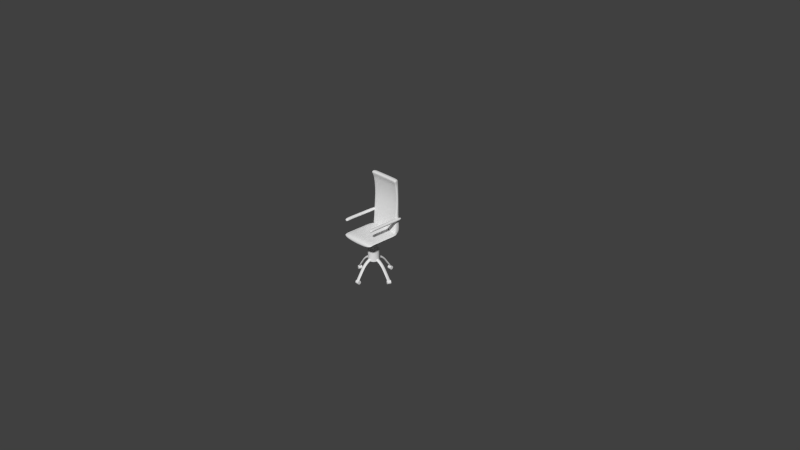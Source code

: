 # Source: cadiraTipus1.blend  (saved by Blender 2.68.0; exported with 4.5.12 LTS)
import bpy
from mathutils import Matrix  # noqa: F401  (used for matrix-valued properties, if any)

bpy.ops.wm.read_factory_settings(use_empty=True)
scene = bpy.context.scene
scene.name = 'Scene'

# ---- collections
col_collection_1 = bpy.data.collections.new('Collection 1'); scene.collection.children.link(col_collection_1)

# ---- materials (node trees are filled in below, after node groups)
mat_metalmaterial = bpy.data.materials.new('MetalMaterial')
mat_metalmaterial.alpha_threshold = 0.0
mat_metalmaterial.use_transparent_shadow = False
mat_metalmaterial.roughness = 0.5
mat_metalmaterial.specular_intensity = 0.0
mat_metalmaterial.line_color = (0.0, 0.0, 0.0, 1.0)
mat_plastic_004 = bpy.data.materials.new('plastic.004')
mat_plastic_004.alpha_threshold = 0.0
mat_plastic_004.use_transparent_shadow = False
mat_plastic_004.roughness = 0.5
mat_plastic_004.specular_intensity = 0.0
mat_plastic_004.line_color = (0.0, 0.0, 0.0, 1.0)
mat_material = bpy.data.materials.new('Material')
mat_material.alpha_threshold = 0.0
mat_material.use_transparent_shadow = False
mat_material.roughness = 0.5
mat_material.specular_intensity = 0.0
mat_material.line_color = (0.0, 0.0, 0.0, 1.0)
mat_leather = bpy.data.materials.new('Leather')
mat_leather.alpha_threshold = 0.0
mat_leather.use_transparent_shadow = False
mat_leather.roughness = 0.5
mat_leather.specular_intensity = 0.0
mat_leather.line_color = (0.0, 0.0, 0.0, 1.0)

# ---- material node trees

# ---- world
world_world = bpy.data.worlds.new('World'); scene.world = world_world
world_world.color = (0.05088, 0.05088, 0.05088)
world_world.use_sun_shadow = False
world_world.sun_shadow_jitter_overblur = 0.0
world_world.cycles.sampling_method = 'MANUAL'
world_world.cycles.sample_map_resolution = 256

# ---- cameras
cam_camera = bpy.data.cameras.new('Camera')
cam_camera.clip_end = 100.0
cam_camera.lens = 35.0
cam_camera.sensor_width = 32.0
cam_camera.sensor_height = 18.0
cam_camera.ortho_scale = 7.314
cam_camera.dof.focus_distance = 0.0
cam_camera.dof.aperture_fstop = 128.0

# ---- meshes
me_cube_000 = bpy.data.meshes.new('Cube.000')
me_cube_000.from_pydata([(1.0, 1.0, -1.0), (1.0, -1.0, -1.0), (1.0, 1.0, 1.0), (1.0, -1.0, 1.0), (0.6367, 1.0, 0.1137), (0.6367, 1.0, -1.886), (0.6367, -1.0, 0.1137), (0.6367, -1.0, -1.886), (0.4691, 1.0, -2.724), (0.4691, -1.0, -0.7244), (0.4691, 1.0, -0.7244), (0.4691, -1.0, -2.724), (0.2995, 1.0, -3.986), (0.2995, -1.0, -1.986), (0.2995, 1.0, -1.986), (0.2995, -1.0, -3.986), (0.1197, 1.0, -5.821), (0.1197, -1.0, -3.821), (0.1197, 1.0, -3.821), (0.1197, -1.0, -5.821), (-0.02857, 1.0, -8.128), (-0.02857, -1.0, -6.128), (-0.02857, 1.0, -6.128), (-0.02857, -1.0, -8.128), (-0.1655, 1.0, -9.979), (-0.1655, -1.0, -7.979), (-0.1655, 1.0, -7.979), (-0.1655, -1.0, -9.979), (-0.3072, 1.0, -11.86), (-0.4214, -1.0, -12.28), (-0.4214, 1.0, -12.28), (-0.3072, -1.0, -11.86)], [], [(4, 2, 0, 5), (2, 3, 1, 0), (7, 5, 0, 1), (10, 4, 5, 8), (3, 6, 7, 1), (11, 8, 5, 7), (3, 2, 4, 6), (6, 9, 11, 7), (6, 4, 10, 9), (14, 10, 8, 12), (15, 12, 8, 11), (9, 13, 15, 11), (9, 10, 14, 13), (18, 14, 12, 16), (19, 16, 12, 15), (13, 17, 19, 15), (13, 14, 18, 17), (22, 18, 16, 20), (23, 20, 16, 19), (17, 21, 23, 19), (17, 18, 22, 21), (26, 22, 20, 24), (27, 24, 20, 23), (21, 25, 27, 23), (21, 22, 26, 25), (30, 26, 24, 28), (31, 28, 24, 27), (25, 29, 31, 27), (25, 26, 30, 29)])
_uv = me_cube_000.uv_layers.new(name='UVMap')
_uv.uv.foreach_set('vector', [0.1623, 0.9981, 0.0374, 0.9493, 0.0, 0.8438, 0.1283, 0.8832, 0.0374, 0.9493, 0.1671, 0.8735, 0.139, 0.7713, 0.0, 0.8438, 0.2726, 0.7998, 0.1283, 0.8832, 0.0, 0.8438, 0.139, 0.7713, 0.2233, 1.0, 0.1623, 0.9981, 0.1283, 0.8832, 0.1909, 0.877, 0.1671, 0.8735, 0.2962, 0.911, 0.2726, 0.7998, 0.139, 0.7713, 0.3397, 0.7885, 0.1909, 0.877, 0.1283, 0.8832, 0.2726, 0.7998, 0.1671, 0.8735, 0.0374, 0.9493, 0.1623, 0.9981, 0.2962, 0.911, 0.2962, 0.911, 0.361, 0.9073, 0.3397, 0.7885, 0.2726, 0.7998, 0.2962, 0.911, 0.1623, 0.9981, 0.2233, 1.0, 0.361, 0.9073, 0.2882, 0.9763, 0.2233, 1.0, 0.1909, 0.877, 0.2575, 0.8397, 0.4134, 0.7469, 0.2575, 0.8397, 0.1909, 0.877, 0.3397, 0.7885, 0.361, 0.9073, 0.4318, 0.8779, 0.4134, 0.7469, 0.3397, 0.7885, 0.361, 0.9073, 0.2233, 1.0, 0.2882, 0.9763, 0.4318, 0.8779, 0.3645, 0.9098, 0.2882, 0.9763, 0.2575, 0.8397, 0.3361, 0.7492, 0.5033, 0.6539, 0.3361, 0.7492, 0.2575, 0.8397, 0.4134, 0.7469, 0.4318, 0.8779, 0.5174, 0.8064, 0.5033, 0.6539, 0.4134, 0.7469, 0.4318, 0.8779, 0.2882, 0.9763, 0.3645, 0.9098, 0.5174, 0.8064, 0.4343, 0.7707, 0.3645, 0.9098, 0.3361, 0.7492, 0.4079, 0.5693, 0.592, 0.4802, 0.4079, 0.5693, 0.3361, 0.7492, 0.5033, 0.6539, 0.5174, 0.8064, 0.601, 0.6676, 0.592, 0.4802, 0.5033, 0.6539, 0.5174, 0.8064, 0.3645, 0.9098, 0.4343, 0.7707, 0.601, 0.6676, 0.5238, 0.6297, 0.4343, 0.7707, 0.4079, 0.5693, 0.5031, 0.3785, 0.7015, 0.3014, 0.5031, 0.3785, 0.4079, 0.5693, 0.592, 0.4802, 0.601, 0.6676, 0.7019, 0.5297, 0.7015, 0.3014, 0.592, 0.4802, 0.601, 0.6676, 0.4343, 0.7707, 0.5238, 0.6297, 0.7019, 0.5297, 0.7963, 0.04224, 0.5238, 0.6297, 0.5031, 0.3785, 0.6423, 0.1073, 0.854, 0.05832, 0.6423, 0.1073, 0.5031, 0.3785, 0.7015, 0.3014, 0.7019, 0.5297, 1.0, 0.0, 0.854, 0.05832, 0.7015, 0.3014, 0.7019, 0.5297, 0.5238, 0.6297, 0.7963, 0.04224, 1.0, 0.0])
me_cube_000.materials.append(mat_metalmaterial)
me_cube_000.use_remesh_preserve_volume = False
me_cube_000.use_remesh_preserve_attributes = False
me_cube_000.use_mirror_vertex_groups = False
me_cube_000.update()
me_cylinder_008 = bpy.data.meshes.new('Cylinder.008')
me_cylinder_008.from_pydata([(0.0, 1.0, -1.0), (0.0, 1.0, 1.0), (0.1951, 0.9808, -1.0), (0.1951, 0.9808, 1.0), (0.3827, 0.9239, -1.0), (0.3827, 0.9239, 1.0), (0.5556, 0.8315, -1.0), (0.5556, 0.8315, 1.0), (0.7071, 0.7071, -1.0), (0.7071, 0.7071, 1.0), (0.8315, 0.5556, -1.0), (0.8315, 0.5556, 1.0), (0.9239, 0.3827, -1.0), (0.9239, 0.3827, 1.0), (0.9808, 0.1951, -1.0), (0.9808, 0.1951, 1.0), (1.0, 7.55e-08, -1.0), (1.0, 7.55e-08, 1.0), (0.9808, -0.1951, -1.0), (0.9808, -0.1951, 1.0), (0.9239, -0.3827, -1.0), (0.9239, -0.3827, 1.0), (0.8315, -0.5556, -1.0), (0.8315, -0.5556, 1.0), (0.7071, -0.7071, -1.0), (0.7071, -0.7071, 1.0), (0.5556, -0.8315, -1.0), (0.5556, -0.8315, 1.0), (0.3827, -0.9239, -1.0), (0.3827, -0.9239, 1.0), (0.1951, -0.9808, -1.0), (0.1951, -0.9808, 1.0), (-3.258e-07, -1.0, -1.0), (-3.258e-07, -1.0, 1.0), (-0.1951, -0.9808, -1.0), (-0.1951, -0.9808, 1.0), (-0.3827, -0.9239, -1.0), (-0.3827, -0.9239, 1.0), (-0.5556, -0.8315, -1.0), (-0.5556, -0.8315, 1.0), (-0.7071, -0.7071, -1.0), (-0.7071, -0.7071, 1.0), (-0.8315, -0.5556, -1.0), (-0.8315, -0.5556, 1.0), (-0.9239, -0.3827, -1.0), (-0.9239, -0.3827, 1.0), (-0.9808, -0.1951, -1.0), (-0.9808, -0.1951, 1.0), (-1.0, 9.656e-07, -1.0), (-1.0, 9.656e-07, 1.0), (-0.9808, 0.1951, -1.0), (-0.9808, 0.1951, 1.0), (-0.9239, 0.3827, -1.0), (-0.9239, 0.3827, 1.0), (-0.8315, 0.5556, -1.0), (-0.8315, 0.5556, 1.0), (-0.7071, 0.7071, -1.0), (-0.7071, 0.7071, 1.0), (-0.5556, 0.8315, -1.0), (-0.5556, 0.8315, 1.0), (-0.3827, 0.9239, -1.0), (-0.3827, 0.9239, 1.0), (-0.1951, 0.9808, -1.0), (-0.1951, 0.9808, 1.0)], [], [(0, 1, 3, 2), (2, 3, 5, 4), (4, 5, 7, 6), (6, 7, 9, 8), (8, 9, 11, 10), (10, 11, 13, 12), (12, 13, 15, 14), (14, 15, 17, 16), (16, 17, 19, 18), (18, 19, 21, 20), (20, 21, 23, 22), (22, 23, 25, 24), (24, 25, 27, 26), (26, 27, 29, 28), (28, 29, 31, 30), (30, 31, 33, 32), (32, 33, 35, 34), (34, 35, 37, 36), (36, 37, 39, 38), (38, 39, 41, 40), (40, 41, 43, 42), (42, 43, 45, 44), (44, 45, 47, 46), (46, 47, 49, 48), (48, 49, 51, 50), (50, 51, 53, 52), (52, 53, 55, 54), (54, 55, 57, 56), (56, 57, 59, 58), (58, 59, 61, 60), (3, 1, 63, 61, 59, 57, 55, 53, 51, 49, 47, 45, 43, 41, 39, 37, 35, 33, 31, 29, 27, 25, 23, 21, 19, 17, 15, 13, 11, 9, 7, 5), (62, 63, 1, 0), (60, 61, 63, 62), (0, 2, 4, 6, 8, 10, 12, 14, 16, 18, 20, 22, 24, 26, 28, 30, 32, 34, 36, 38, 40, 42, 44, 46, 48, 50, 52, 54, 56, 58, 60, 62)])
_uv = me_cylinder_008.uv_layers.new(name='UV coord')
_uv.uv.foreach_set('vector', [0.2852, 0.8855, 0.7088, 1.0, 0.6536, 0.9969, 0.228, 0.8824, 0.228, 0.8824, 0.6536, 0.9969, 0.6008, 0.9777, 0.1735, 0.8625, 0.1735, 0.8625, 0.6008, 0.9777, 0.5526, 0.9434, 0.1237, 0.8267, 0.1237, 0.8267, 0.5526, 0.9434, 0.5107, 0.8953, 0.08051, 0.7763, 0.08051, 0.7763, 0.5107, 0.8953, 0.4767, 0.8353, 0.04544, 0.7133, 0.04544, 0.7133, 0.4767, 0.8353, 0.4517, 0.7658, 0.01978, 0.6403, 0.01978, 0.6403, 0.4517, 0.7658, 0.4367, 0.6893, 0.004457, 0.5599, 0.004457, 0.5599, 0.4367, 0.6893, 0.4322, 0.6088, 0.0, 0.4752, 0.0, 0.4752, 0.4322, 0.6088, 0.4384, 0.5271, 0.006558, 0.3892, 0.006558, 0.3892, 0.4384, 0.5271, 0.455, 0.4475, 0.02388, 0.3053, 0.02388, 0.3053, 0.455, 0.4475, 0.4814, 0.3727, 0.05134, 0.2264, 0.05134, 0.2264, 0.4814, 0.3727, 0.5167, 0.3056, 0.08795, 0.1556, 0.08795, 0.1556, 0.5167, 0.3056, 0.5595, 0.2487, 0.1324, 0.09545, 0.1324, 0.09545, 0.5595, 0.2487, 0.6084, 0.2043, 0.183, 0.04833, 0.183, 0.04833, 0.6084, 0.2043, 0.6614, 0.174, 0.2379, 0.01607, 0.2379, 0.01607, 0.6614, 0.174, 0.7166, 0.1591, 0.295, 0.0, 0.295, 0.0, 0.7166, 0.1591, 0.772, 0.1602, 0.3523, 0.0008387, 0.3523, 0.0008387, 0.772, 0.1602, 0.8253, 0.1775, 0.4074, 0.01868, 0.4074, 0.01868, 0.8253, 0.1775, 0.8745, 0.2104, 0.4583, 0.05297, 0.4583, 0.05297, 0.8745, 0.2104, 0.9177, 0.2577, 0.5029, 0.1025, 0.5029, 0.1025, 0.9177, 0.2577, 0.9531, 0.3176, 0.5394, 0.1653, 0.5394, 0.1653, 0.9531, 0.3176, 0.9792, 0.3879, 0.5664, 0.2391, 0.5664, 0.2391, 0.9792, 0.3879, 0.9951, 0.4657, 0.5827, 0.321, 0.5827, 0.321, 0.9951, 0.4657, 1.0, 0.5481, 0.5876, 0.4078, 0.5876, 0.4078, 1.0, 0.5481, 0.9937, 0.6317, 0.581, 0.4959, 0.581, 0.4959, 0.9937, 0.6317, 0.9766, 0.7132, 0.563, 0.5819, 0.563, 0.5819, 0.9766, 0.7132, 0.9491, 0.7894, 0.5344, 0.6624, 0.5344, 0.6624, 0.9491, 0.7894, 0.9126, 0.8573, 0.4965, 0.7341, 0.4965, 0.7341, 0.9126, 0.8573, 0.8684, 0.9142, 0.4506, 0.7943, 0.4506, 0.7943, 0.8684, 0.9142, 0.8184, 0.958, 0.3987, 0.8406, 0.6536, 0.9969, 0.7088, 1.0, 0.7645, 0.9869, 0.8184, 0.958, 0.8684, 0.9142, 0.9126, 0.8573, 0.9491, 0.7894, 0.9766, 0.7132, 0.9937, 0.6317, 1.0, 0.5481, 0.9951, 0.4657, 0.9792, 0.3879, 0.9531, 0.3176, 0.9177, 0.2577, 0.8745, 0.2104, 0.8253, 0.1775, 0.772, 0.1602, 0.7166, 0.1591, 0.6614, 0.174, 0.6084, 0.2043, 0.5595, 0.2487, 0.5167, 0.3056, 0.4814, 0.3727, 0.455, 0.4475, 0.4384, 0.5271, 0.4322, 0.6088, 0.4367, 0.6893, 0.4517, 0.7658, 0.4767, 0.8353, 0.5107, 0.8953, 0.5526, 0.9434, 0.6008, 0.9777, 0.3428, 0.8714, 0.7645, 0.9869, 0.7088, 1.0, 0.2852, 0.8855, 0.3987, 0.8406, 0.8184, 0.958, 0.7645, 0.9869, 0.3428, 0.8714, 0.2852, 0.8855, 0.228, 0.8824, 0.1735, 0.8625, 0.1237, 0.8267, 0.08051, 0.7763, 0.04544, 0.7133, 0.01978, 0.6403, 0.004457, 0.5599, 0.0, 0.4752, 0.006558, 0.3892, 0.02388, 0.3053, 0.05134, 0.2264, 0.08795, 0.1556, 0.1324, 0.09545, 0.183, 0.04833, 0.2379, 0.01607, 0.295, 0.0, 0.3523, 0.0008387, 0.4074, 0.01868, 0.4583, 0.05297, 0.5029, 0.1025, 0.5394, 0.1653, 0.5664, 0.2391, 0.5827, 0.321, 0.5876, 0.4078, 0.581, 0.4959, 0.563, 0.5819, 0.5344, 0.6624, 0.4965, 0.7341, 0.4506, 0.7943, 0.3987, 0.8406, 0.3428, 0.8714])
me_cylinder_008.materials.append(mat_plastic_004)
me_cylinder_008.use_remesh_preserve_volume = False
me_cylinder_008.use_remesh_preserve_attributes = False
me_cylinder_008.use_mirror_vertex_groups = False
me_cylinder_008.update()
me_cylinder_005 = bpy.data.meshes.new('Cylinder.005')
me_cylinder_005.from_pydata([(0.0, 1.0, -1.0), (0.0, 1.0, 1.0), (0.1951, 0.9808, -1.0), (0.1951, 0.9808, 1.0), (0.3827, 0.9239, -1.0), (0.3827, 0.9239, 1.0), (0.5556, 0.8315, -1.0), (0.5556, 0.8315, 1.0), (0.7071, 0.7071, -1.0), (0.7071, 0.7071, 1.0), (0.8315, 0.5556, -1.0), (0.8315, 0.5556, 1.0), (0.9239, 0.3827, -1.0), (0.9239, 0.3827, 1.0), (0.9808, 0.1951, -1.0), (0.9808, 0.1951, 1.0), (1.0, 7.55e-08, -1.0), (1.0, 7.55e-08, 1.0), (0.9808, -0.1951, -1.0), (0.9808, -0.1951, 1.0), (0.9239, -0.3827, -1.0), (0.9239, -0.3827, 1.0), (0.8315, -0.5556, -1.0), (0.8315, -0.5556, 1.0), (0.7071, -0.7071, -1.0), (0.7071, -0.7071, 1.0), (0.5556, -0.8315, -1.0), (0.5556, -0.8315, 1.0), (0.3827, -0.9239, -1.0), (0.3827, -0.9239, 1.0), (0.1951, -0.9808, -1.0), (0.1951, -0.9808, 1.0), (-3.258e-07, -1.0, -1.0), (-3.258e-07, -1.0, 1.0), (-0.1951, -0.9808, -1.0), (-0.1951, -0.9808, 1.0), (-0.3827, -0.9239, -1.0), (-0.3827, -0.9239, 1.0), (-0.5556, -0.8315, -1.0), (-0.5556, -0.8315, 1.0), (-0.7071, -0.7071, -1.0), (-0.7071, -0.7071, 1.0), (-0.8315, -0.5556, -1.0), (-0.8315, -0.5556, 1.0), (-0.9239, -0.3827, -1.0), (-0.9239, -0.3827, 1.0), (-0.9808, -0.1951, -1.0), (-0.9808, -0.1951, 1.0), (-1.0, 9.656e-07, -1.0), (-1.0, 9.656e-07, 1.0), (-0.9808, 0.1951, -1.0), (-0.9808, 0.1951, 1.0), (-0.9239, 0.3827, -1.0), (-0.9239, 0.3827, 1.0), (-0.8315, 0.5556, -1.0), (-0.8315, 0.5556, 1.0), (-0.7071, 0.7071, -1.0), (-0.7071, 0.7071, 1.0), (-0.5556, 0.8315, -1.0), (-0.5556, 0.8315, 1.0), (-0.3827, 0.9239, -1.0), (-0.3827, 0.9239, 1.0), (-0.1951, 0.9808, -1.0), (-0.1951, 0.9808, 1.0)], [], [(0, 1, 3, 2), (2, 3, 5, 4), (4, 5, 7, 6), (6, 7, 9, 8), (8, 9, 11, 10), (10, 11, 13, 12), (12, 13, 15, 14), (14, 15, 17, 16), (16, 17, 19, 18), (18, 19, 21, 20), (20, 21, 23, 22), (22, 23, 25, 24), (24, 25, 27, 26), (26, 27, 29, 28), (28, 29, 31, 30), (30, 31, 33, 32), (32, 33, 35, 34), (34, 35, 37, 36), (36, 37, 39, 38), (38, 39, 41, 40), (40, 41, 43, 42), (42, 43, 45, 44), (44, 45, 47, 46), (46, 47, 49, 48), (48, 49, 51, 50), (50, 51, 53, 52), (52, 53, 55, 54), (54, 55, 57, 56), (56, 57, 59, 58), (58, 59, 61, 60), (3, 1, 63, 61, 59, 57, 55, 53, 51, 49, 47, 45, 43, 41, 39, 37, 35, 33, 31, 29, 27, 25, 23, 21, 19, 17, 15, 13, 11, 9, 7, 5), (62, 63, 1, 0), (60, 61, 63, 62), (0, 2, 4, 6, 8, 10, 12, 14, 16, 18, 20, 22, 24, 26, 28, 30, 32, 34, 36, 38, 40, 42, 44, 46, 48, 50, 52, 54, 56, 58, 60, 62)])
_uv = me_cylinder_005.uv_layers.new(name='UV coord')
_uv.uv.foreach_set('vector', [0.2852, 0.8855, 0.7088, 1.0, 0.6536, 0.9969, 0.228, 0.8824, 0.228, 0.8824, 0.6536, 0.9969, 0.6008, 0.9777, 0.1735, 0.8625, 0.1735, 0.8625, 0.6008, 0.9777, 0.5526, 0.9434, 0.1237, 0.8267, 0.1237, 0.8267, 0.5526, 0.9434, 0.5107, 0.8953, 0.08051, 0.7763, 0.08051, 0.7763, 0.5107, 0.8953, 0.4767, 0.8353, 0.04544, 0.7133, 0.04544, 0.7133, 0.4767, 0.8353, 0.4517, 0.7658, 0.01978, 0.6403, 0.01978, 0.6403, 0.4517, 0.7658, 0.4367, 0.6893, 0.004457, 0.5599, 0.004457, 0.5599, 0.4367, 0.6893, 0.4322, 0.6088, 0.0, 0.4752, 0.0, 0.4752, 0.4322, 0.6088, 0.4384, 0.5271, 0.006558, 0.3892, 0.006558, 0.3892, 0.4384, 0.5271, 0.455, 0.4475, 0.02388, 0.3053, 0.02388, 0.3053, 0.455, 0.4475, 0.4814, 0.3727, 0.05134, 0.2264, 0.05134, 0.2264, 0.4814, 0.3727, 0.5167, 0.3056, 0.08795, 0.1556, 0.08795, 0.1556, 0.5167, 0.3056, 0.5595, 0.2487, 0.1324, 0.09545, 0.1324, 0.09545, 0.5595, 0.2487, 0.6084, 0.2043, 0.183, 0.04833, 0.183, 0.04833, 0.6084, 0.2043, 0.6614, 0.174, 0.2379, 0.01607, 0.2379, 0.01607, 0.6614, 0.174, 0.7166, 0.1591, 0.295, 0.0, 0.295, 0.0, 0.7166, 0.1591, 0.772, 0.1602, 0.3523, 0.0008387, 0.3523, 0.0008387, 0.772, 0.1602, 0.8253, 0.1775, 0.4074, 0.01868, 0.4074, 0.01868, 0.8253, 0.1775, 0.8745, 0.2104, 0.4583, 0.05297, 0.4583, 0.05297, 0.8745, 0.2104, 0.9177, 0.2577, 0.5029, 0.1025, 0.5029, 0.1025, 0.9177, 0.2577, 0.9531, 0.3176, 0.5394, 0.1653, 0.5394, 0.1653, 0.9531, 0.3176, 0.9792, 0.3879, 0.5664, 0.2391, 0.5664, 0.2391, 0.9792, 0.3879, 0.9951, 0.4657, 0.5827, 0.321, 0.5827, 0.321, 0.9951, 0.4657, 1.0, 0.5481, 0.5876, 0.4078, 0.5876, 0.4078, 1.0, 0.5481, 0.9937, 0.6317, 0.581, 0.4959, 0.581, 0.4959, 0.9937, 0.6317, 0.9766, 0.7132, 0.563, 0.5819, 0.563, 0.5819, 0.9766, 0.7132, 0.9491, 0.7894, 0.5344, 0.6624, 0.5344, 0.6624, 0.9491, 0.7894, 0.9126, 0.8573, 0.4965, 0.7341, 0.4965, 0.7341, 0.9126, 0.8573, 0.8684, 0.9142, 0.4506, 0.7943, 0.4506, 0.7943, 0.8684, 0.9142, 0.8184, 0.958, 0.3987, 0.8406, 0.6536, 0.9969, 0.7088, 1.0, 0.7645, 0.9869, 0.8184, 0.958, 0.8684, 0.9142, 0.9126, 0.8573, 0.9491, 0.7894, 0.9766, 0.7132, 0.9937, 0.6317, 1.0, 0.5481, 0.9951, 0.4657, 0.9792, 0.3879, 0.9531, 0.3176, 0.9177, 0.2577, 0.8745, 0.2104, 0.8253, 0.1775, 0.772, 0.1602, 0.7166, 0.1591, 0.6614, 0.174, 0.6084, 0.2043, 0.5595, 0.2487, 0.5167, 0.3056, 0.4814, 0.3727, 0.455, 0.4475, 0.4384, 0.5271, 0.4322, 0.6088, 0.4367, 0.6893, 0.4517, 0.7658, 0.4767, 0.8353, 0.5107, 0.8953, 0.5526, 0.9434, 0.6008, 0.9777, 0.3428, 0.8714, 0.7645, 0.9869, 0.7088, 1.0, 0.2852, 0.8855, 0.3987, 0.8406, 0.8184, 0.958, 0.7645, 0.9869, 0.3428, 0.8714, 0.2852, 0.8855, 0.228, 0.8824, 0.1735, 0.8625, 0.1237, 0.8267, 0.08051, 0.7763, 0.04544, 0.7133, 0.01978, 0.6403, 0.004457, 0.5599, 0.0, 0.4752, 0.006558, 0.3892, 0.02388, 0.3053, 0.05134, 0.2264, 0.08795, 0.1556, 0.1324, 0.09545, 0.183, 0.04833, 0.2379, 0.01607, 0.295, 0.0, 0.3523, 0.0008387, 0.4074, 0.01868, 0.4583, 0.05297, 0.5029, 0.1025, 0.5394, 0.1653, 0.5664, 0.2391, 0.5827, 0.321, 0.5876, 0.4078, 0.581, 0.4959, 0.563, 0.5819, 0.5344, 0.6624, 0.4965, 0.7341, 0.4506, 0.7943, 0.3987, 0.8406, 0.3428, 0.8714])
me_cylinder_005.materials.append(mat_plastic_004)
me_cylinder_005.use_remesh_preserve_volume = False
me_cylinder_005.use_remesh_preserve_attributes = False
me_cylinder_005.use_mirror_vertex_groups = False
me_cylinder_005.update()
me_cylinder_004 = bpy.data.meshes.new('Cylinder.004')
me_cylinder_004.from_pydata([(0.0, 1.0, -1.0), (0.0, 1.0, 1.0), (0.1951, 0.9808, -1.0), (0.1951, 0.9808, 1.0), (0.3827, 0.9239, -1.0), (0.3827, 0.9239, 1.0), (0.5556, 0.8315, -1.0), (0.5556, 0.8315, 1.0), (0.7071, 0.7071, -1.0), (0.7071, 0.7071, 1.0), (0.8315, 0.5556, -1.0), (0.8315, 0.5556, 1.0), (0.9239, 0.3827, -1.0), (0.9239, 0.3827, 1.0), (0.9808, 0.1951, -1.0), (0.9808, 0.1951, 1.0), (1.0, 7.55e-08, -1.0), (1.0, 7.55e-08, 1.0), (0.9808, -0.1951, -1.0), (0.9808, -0.1951, 1.0), (0.9239, -0.3827, -1.0), (0.9239, -0.3827, 1.0), (0.8315, -0.5556, -1.0), (0.8315, -0.5556, 1.0), (0.7071, -0.7071, -1.0), (0.7071, -0.7071, 1.0), (0.5556, -0.8315, -1.0), (0.5556, -0.8315, 1.0), (0.3827, -0.9239, -1.0), (0.3827, -0.9239, 1.0), (0.1951, -0.9808, -1.0), (0.1951, -0.9808, 1.0), (-3.258e-07, -1.0, -1.0), (-3.258e-07, -1.0, 1.0), (-0.1951, -0.9808, -1.0), (-0.1951, -0.9808, 1.0), (-0.3827, -0.9239, -1.0), (-0.3827, -0.9239, 1.0), (-0.5556, -0.8315, -1.0), (-0.5556, -0.8315, 1.0), (-0.7071, -0.7071, -1.0), (-0.7071, -0.7071, 1.0), (-0.8315, -0.5556, -1.0), (-0.8315, -0.5556, 1.0), (-0.9239, -0.3827, -1.0), (-0.9239, -0.3827, 1.0), (-0.9808, -0.1951, -1.0), (-0.9808, -0.1951, 1.0), (-1.0, 9.656e-07, -1.0), (-1.0, 9.656e-07, 1.0), (-0.9808, 0.1951, -1.0), (-0.9808, 0.1951, 1.0), (-0.9239, 0.3827, -1.0), (-0.9239, 0.3827, 1.0), (-0.8315, 0.5556, -1.0), (-0.8315, 0.5556, 1.0), (-0.7071, 0.7071, -1.0), (-0.7071, 0.7071, 1.0), (-0.5556, 0.8315, -1.0), (-0.5556, 0.8315, 1.0), (-0.3827, 0.9239, -1.0), (-0.3827, 0.9239, 1.0), (-0.1951, 0.9808, -1.0), (-0.1951, 0.9808, 1.0)], [], [(0, 1, 3, 2), (2, 3, 5, 4), (4, 5, 7, 6), (6, 7, 9, 8), (8, 9, 11, 10), (10, 11, 13, 12), (12, 13, 15, 14), (14, 15, 17, 16), (16, 17, 19, 18), (18, 19, 21, 20), (20, 21, 23, 22), (22, 23, 25, 24), (24, 25, 27, 26), (26, 27, 29, 28), (28, 29, 31, 30), (30, 31, 33, 32), (32, 33, 35, 34), (34, 35, 37, 36), (36, 37, 39, 38), (38, 39, 41, 40), (40, 41, 43, 42), (42, 43, 45, 44), (44, 45, 47, 46), (46, 47, 49, 48), (48, 49, 51, 50), (50, 51, 53, 52), (52, 53, 55, 54), (54, 55, 57, 56), (56, 57, 59, 58), (58, 59, 61, 60), (3, 1, 63, 61, 59, 57, 55, 53, 51, 49, 47, 45, 43, 41, 39, 37, 35, 33, 31, 29, 27, 25, 23, 21, 19, 17, 15, 13, 11, 9, 7, 5), (62, 63, 1, 0), (60, 61, 63, 62), (0, 2, 4, 6, 8, 10, 12, 14, 16, 18, 20, 22, 24, 26, 28, 30, 32, 34, 36, 38, 40, 42, 44, 46, 48, 50, 52, 54, 56, 58, 60, 62)])
_uv = me_cylinder_004.uv_layers.new(name='UV coord')
_uv.uv.foreach_set('vector', [0.0, 0.0, 1.0, 0.0, 1.0, 1.0, 0.0, 1.0, 0.0, 0.0, 1.0, 0.0, 1.0, 1.0, 0.0, 1.0, 0.0, 0.0, 1.0, 0.0, 1.0, 1.0, 0.0, 1.0, 0.0, 0.0, 1.0, 0.0, 1.0, 1.0, 0.0, 1.0, 0.0, 0.0, 1.0, 0.0, 1.0, 1.0, 0.0, 1.0, 0.0, 0.0, 1.0, 0.0, 1.0, 1.0, 0.0, 1.0, 0.0, 0.0, 1.0, 0.0, 1.0, 1.0, 0.0, 1.0, 0.0, 0.0, 1.0, 0.0, 1.0, 1.0, 0.0, 1.0, 0.0, 0.0, 1.0, 0.0, 1.0, 1.0, 0.0, 1.0, 0.0, 0.0, 1.0, 0.0, 1.0, 1.0, 0.0, 1.0, 0.0, 0.0, 1.0, 0.0, 1.0, 1.0, 0.0, 1.0, 0.0, 0.0, 1.0, 0.0, 1.0, 1.0, 0.0, 1.0, 0.0, 0.0, 1.0, 0.0, 1.0, 1.0, 0.0, 1.0, 0.0, 0.0, 1.0, 0.0, 1.0, 1.0, 0.0, 1.0, 0.0, 0.0, 1.0, 0.0, 1.0, 1.0, 0.0, 1.0, 0.0, 0.0, 1.0, 0.0, 1.0, 1.0, 0.0, 1.0, 0.0, 0.0, 1.0, 0.0, 1.0, 1.0, 0.0, 1.0, 0.0, 0.0, 1.0, 0.0, 1.0, 1.0, 0.0, 1.0, 0.0, 0.0, 1.0, 0.0, 1.0, 1.0, 0.0, 1.0, 0.0, 0.0, 1.0, 0.0, 1.0, 1.0, 0.0, 1.0, 0.0, 0.0, 1.0, 0.0, 1.0, 1.0, 0.0, 1.0, 0.0, 0.0, 1.0, 0.0, 1.0, 1.0, 0.0, 1.0, 0.0, 0.0, 1.0, 0.0, 1.0, 1.0, 0.0, 1.0, 0.0, 0.0, 1.0, 0.0, 1.0, 1.0, 0.0, 1.0, 0.0, 0.0, 1.0, 0.0, 1.0, 1.0, 0.0, 1.0, 0.0, 0.0, 1.0, 0.0, 1.0, 1.0, 0.0, 1.0, 0.0, 0.0, 1.0, 0.0, 1.0, 1.0, 0.0, 1.0, 0.0, 0.0, 1.0, 0.0, 1.0, 1.0, 0.0, 1.0, 0.0, 0.0, 1.0, 0.0, 1.0, 1.0, 0.0, 1.0, 0.0, 0.0, 1.0, 0.0, 1.0, 1.0, 0.0, 1.0, 0.5, 1.0, 0.5975, 0.9904, 0.6913, 0.9619, 0.7778, 0.9157, 0.8536, 0.8536, 0.9157, 0.7778, 0.9619, 0.6913, 0.9904, 0.5975, 1.0, 0.5, 0.9904, 0.4025, 0.9619, 0.3087, 0.9157, 0.2222, 0.8536, 0.1464, 0.7778, 0.08427, 0.6913, 0.03806, 0.5975, 0.009607, 0.5, 0.0, 0.4025, 0.009607, 0.3087, 0.03806, 0.2222, 0.08427, 0.1464, 0.1464, 0.08426, 0.2222, 0.03806, 0.3087, 0.009607, 0.4025, 0.0, 0.5, 0.009607, 0.5975, 0.03806, 0.6913, 0.08427, 0.7778, 0.1464, 0.8536, 0.2222, 0.9157, 0.3087, 0.9619, 0.4025, 0.9904, 0.0, 0.0, 1.0, 0.0, 1.0, 1.0, 0.0, 1.0, 0.0, 0.0, 1.0, 0.0, 1.0, 1.0, 0.0, 1.0, 0.5, 1.0, 0.5975, 0.9904, 0.6913, 0.9619, 0.7778, 0.9157, 0.8536, 0.8536, 0.9157, 0.7778, 0.9619, 0.6913, 0.9904, 0.5975, 1.0, 0.5, 0.9904, 0.4025, 0.9619, 0.3087, 0.9157, 0.2222, 0.8536, 0.1464, 0.7778, 0.08427, 0.6913, 0.03806, 0.5975, 0.009607, 0.5, 0.0, 0.4025, 0.009607, 0.3087, 0.03806, 0.2222, 0.08427, 0.1464, 0.1464, 0.08426, 0.2222, 0.03806, 0.3087, 0.009607, 0.4025, 0.0, 0.5, 0.009607, 0.5975, 0.03806, 0.6913, 0.08427, 0.7778, 0.1464, 0.8536, 0.2222, 0.9157, 0.3087, 0.9619, 0.4025, 0.9904])
me_cylinder_004.materials.append(mat_plastic_004)
me_cylinder_004.use_remesh_preserve_volume = False
me_cylinder_004.use_remesh_preserve_attributes = False
me_cylinder_004.use_mirror_vertex_groups = False
me_cylinder_004.update()
me_cylinder_003 = bpy.data.meshes.new('Cylinder.003')
me_cylinder_003.from_pydata([(0.0, 1.0, -1.0), (0.0, 1.0, 1.0), (0.1951, 0.9808, -1.0), (0.1951, 0.9808, 1.0), (0.3827, 0.9239, -1.0), (0.3827, 0.9239, 1.0), (0.5556, 0.8315, -1.0), (0.5556, 0.8315, 1.0), (0.7071, 0.7071, -1.0), (0.7071, 0.7071, 1.0), (0.8315, 0.5556, -1.0), (0.8315, 0.5556, 1.0), (0.9239, 0.3827, -1.0), (0.9239, 0.3827, 1.0), (0.9808, 0.1951, -1.0), (0.9808, 0.1951, 1.0), (1.0, 7.55e-08, -1.0), (1.0, 7.55e-08, 1.0), (0.9808, -0.1951, -1.0), (0.9808, -0.1951, 1.0), (0.9239, -0.3827, -1.0), (0.9239, -0.3827, 1.0), (0.8315, -0.5556, -1.0), (0.8315, -0.5556, 1.0), (0.7071, -0.7071, -1.0), (0.7071, -0.7071, 1.0), (0.5556, -0.8315, -1.0), (0.5556, -0.8315, 1.0), (0.3827, -0.9239, -1.0), (0.3827, -0.9239, 1.0), (0.1951, -0.9808, -1.0), (0.1951, -0.9808, 1.0), (-3.258e-07, -1.0, -1.0), (-3.258e-07, -1.0, 1.0), (-0.1951, -0.9808, -1.0), (-0.1951, -0.9808, 1.0), (-0.3827, -0.9239, -1.0), (-0.3827, -0.9239, 1.0), (-0.5556, -0.8315, -1.0), (-0.5556, -0.8315, 1.0), (-0.7071, -0.7071, -1.0), (-0.7071, -0.7071, 1.0), (-0.8315, -0.5556, -1.0), (-0.8315, -0.5556, 1.0), (-0.9239, -0.3827, -1.0), (-0.9239, -0.3827, 1.0), (-0.9808, -0.1951, -1.0), (-0.9808, -0.1951, 1.0), (-1.0, 9.656e-07, -1.0), (-1.0, 9.656e-07, 1.0), (-0.9808, 0.1951, -1.0), (-0.9808, 0.1951, 1.0), (-0.9239, 0.3827, -1.0), (-0.9239, 0.3827, 1.0), (-0.8315, 0.5556, -1.0), (-0.8315, 0.5556, 1.0), (-0.7071, 0.7071, -1.0), (-0.7071, 0.7071, 1.0), (-0.5556, 0.8315, -1.0), (-0.5556, 0.8315, 1.0), (-0.3827, 0.9239, -1.0), (-0.3827, 0.9239, 1.0), (-0.1951, 0.9808, -1.0), (-0.1951, 0.9808, 1.0)], [], [(0, 1, 3, 2), (2, 3, 5, 4), (4, 5, 7, 6), (6, 7, 9, 8), (8, 9, 11, 10), (10, 11, 13, 12), (12, 13, 15, 14), (14, 15, 17, 16), (16, 17, 19, 18), (18, 19, 21, 20), (20, 21, 23, 22), (22, 23, 25, 24), (24, 25, 27, 26), (26, 27, 29, 28), (28, 29, 31, 30), (30, 31, 33, 32), (32, 33, 35, 34), (34, 35, 37, 36), (36, 37, 39, 38), (38, 39, 41, 40), (40, 41, 43, 42), (42, 43, 45, 44), (44, 45, 47, 46), (46, 47, 49, 48), (48, 49, 51, 50), (50, 51, 53, 52), (52, 53, 55, 54), (54, 55, 57, 56), (56, 57, 59, 58), (58, 59, 61, 60), (3, 1, 63, 61, 59, 57, 55, 53, 51, 49, 47, 45, 43, 41, 39, 37, 35, 33, 31, 29, 27, 25, 23, 21, 19, 17, 15, 13, 11, 9, 7, 5), (62, 63, 1, 0), (60, 61, 63, 62), (0, 2, 4, 6, 8, 10, 12, 14, 16, 18, 20, 22, 24, 26, 28, 30, 32, 34, 36, 38, 40, 42, 44, 46, 48, 50, 52, 54, 56, 58, 60, 62)])
_uv = me_cylinder_003.uv_layers.new(name='UV coord')
_uv.uv.foreach_set('vector', [0.8998, 0.9931, 0.05458, 0.9717, 0.06588, 0.9457, 0.9193, 0.9676, 0.9193, 0.9676, 0.06588, 0.9457, 0.07695, 0.9014, 0.9381, 0.9241, 0.9381, 0.9241, 0.07695, 0.9014, 0.08732, 0.84, 0.9557, 0.8637, 0.9557, 0.8637, 0.08732, 0.84, 0.09654, 0.7638, 0.9712, 0.7887, 0.9712, 0.7887, 0.09654, 0.7638, 0.1042, 0.6756, 0.9839, 0.7018, 0.9839, 0.7018, 0.1042, 0.6756, 0.1099, 0.5791, 0.9932, 0.6067, 0.9932, 0.6067, 0.1099, 0.5791, 0.1134, 0.4785, 0.9987, 0.5075, 0.9987, 0.5075, 0.1134, 0.4785, 0.1146, 0.3783, 1.0, 0.4086, 1.0, 0.4086, 0.1146, 0.3783, 0.1133, 0.2827, 0.9972, 0.3143, 0.9972, 0.3143, 0.1133, 0.2827, 0.1096, 0.1962, 0.9903, 0.2288, 0.9903, 0.2288, 0.1096, 0.1962, 0.1038, 0.1223, 0.9797, 0.1557, 0.9797, 0.1557, 0.1038, 0.1223, 0.09603, 0.06402, 0.966, 0.09796, 0.966, 0.09796, 0.09603, 0.06402, 0.08678, 0.02355, 0.9497, 0.05774, 0.9497, 0.05774, 0.08678, 0.02355, 0.07642, 0.002091, 0.9316, 0.03625, 0.9316, 0.03625, 0.07642, 0.002091, 0.06542, 0.0, 0.9126, 0.03385, 0.9126, 0.03385, 0.06542, 0.0, 0.0542, 0.0168, 0.8932, 0.05012, 0.8932, 0.05012, 0.0542, 0.0168, 0.04321, 0.05132, 0.8744, 0.08388, 0.8744, 0.08388, 0.04321, 0.05132, 0.03284, 0.1018, 0.8567, 0.1334, 0.8567, 0.1334, 0.03284, 0.1018, 0.02345, 0.1659, 0.8408, 0.1965, 0.8408, 0.1965, 0.02345, 0.1659, 0.01535, 0.2412, 0.8273, 0.2707, 0.8273, 0.2707, 0.01535, 0.2412, 0.008786, 0.3248, 0.8164, 0.3531, 0.8164, 0.3531, 0.008786, 0.3248, 0.003955, 0.4138, 0.8086, 0.4409, 0.8086, 0.4409, 0.003955, 0.4138, 0.0009973, 0.5051, 0.804, 0.531, 0.804, 0.531, 0.0009973, 0.5051, 0.0, 0.5957, 0.8029, 0.6206, 0.8029, 0.6206, 0.0, 0.5957, 0.0009936, 0.6827, 0.8051, 0.7066, 0.8051, 0.7066, 0.0009936, 0.6827, 0.003956, 0.7632, 0.8108, 0.7861, 0.8108, 0.7861, 0.003956, 0.7632, 0.008808, 0.8343, 0.8196, 0.8565, 0.8196, 0.8565, 0.008808, 0.8343, 0.01541, 0.8936, 0.8315, 0.9151, 0.8315, 0.9151, 0.01541, 0.8936, 0.02358, 0.9386, 0.8459, 0.9598, 0.8459, 0.9598, 0.02358, 0.9386, 0.03304, 0.9676, 0.8625, 0.9886, 0.06588, 0.9457, 0.05458, 0.9717, 0.0435, 0.9789, 0.03304, 0.9676, 0.02358, 0.9386, 0.01541, 0.8936, 0.008808, 0.8343, 0.003956, 0.7632, 0.0009936, 0.6827, 0.0, 0.5957, 0.0009973, 0.5051, 0.003955, 0.4138, 0.008786, 0.3248, 0.01535, 0.2412, 0.02345, 0.1659, 0.03284, 0.1018, 0.04321, 0.05132, 0.0542, 0.0168, 0.06542, 0.0, 0.07642, 0.002091, 0.08678, 0.02355, 0.09603, 0.06402, 0.1038, 0.1223, 0.1096, 0.1962, 0.1133, 0.2827, 0.1146, 0.3783, 0.1134, 0.4785, 0.1099, 0.5791, 0.1042, 0.6756, 0.09654, 0.7638, 0.08732, 0.84, 0.07695, 0.9014, 0.8807, 1.0, 0.0435, 0.9789, 0.05458, 0.9717, 0.8998, 0.9931, 0.8625, 0.9886, 0.03304, 0.9676, 0.0435, 0.9789, 0.8807, 1.0, 0.8998, 0.9931, 0.9193, 0.9676, 0.9381, 0.9241, 0.9557, 0.8637, 0.9712, 0.7887, 0.9839, 0.7018, 0.9932, 0.6067, 0.9987, 0.5075, 1.0, 0.4086, 0.9972, 0.3143, 0.9903, 0.2288, 0.9797, 0.1557, 0.966, 0.09796, 0.9497, 0.05774, 0.9316, 0.03625, 0.9126, 0.03385, 0.8932, 0.05012, 0.8744, 0.08388, 0.8567, 0.1334, 0.8408, 0.1965, 0.8273, 0.2707, 0.8164, 0.3531, 0.8086, 0.4409, 0.804, 0.531, 0.8029, 0.6206, 0.8051, 0.7066, 0.8108, 0.7861, 0.8196, 0.8565, 0.8315, 0.9151, 0.8459, 0.9598, 0.8625, 0.9886, 0.8807, 1.0])
me_cylinder_003.materials.append(mat_plastic_004)
me_cylinder_003.use_remesh_preserve_volume = False
me_cylinder_003.use_remesh_preserve_attributes = False
me_cylinder_003.use_mirror_vertex_groups = False
me_cylinder_003.update()
me_cube_013 = bpy.data.meshes.new('Cube.013')
me_cube_013.from_pydata([(-1.0, -1.0, -1.334), (-1.0, 1.0, -1.334), (1.0, 1.0, -1.0), (1.0, -1.0, -1.0), (-1.0, -1.0, 0.3955), (-1.0, 1.0, 0.3955), (1.0, 1.0, 1.0), (1.0, -1.0, 1.0), (0.3592, 1.0, 1.0), (0.3592, 1.0, -1.0), (0.3592, -1.0, 1.0), (0.3592, -1.0, -1.0), (-0.2821, 1.0, -1.0), (-0.2821, -1.0, 1.0), (-0.2821, 1.0, 1.0), (-0.2821, -1.0, -1.0), (-0.6302, 1.0, -1.0), (-0.6302, -1.0, 1.0), (-0.6302, 1.0, 1.0), (-0.6302, -1.0, -1.0), (-0.8538, 1.0, -1.0), (-0.8538, -1.0, 0.8764), (-0.8538, 1.0, 0.8764), (-0.8538, -1.0, -1.0)], [], [(4, 5, 1, 0), (8, 6, 2, 9), (6, 7, 3, 2), (21, 4, 0, 23), (11, 9, 2, 3), (21, 22, 5, 4), (14, 8, 9, 12), (7, 10, 11, 3), (15, 12, 9, 11), (7, 6, 8, 10), (10, 13, 15, 11), (10, 8, 14, 13), (18, 14, 12, 16), (19, 16, 12, 15), (13, 17, 19, 15), (13, 14, 18, 17), (22, 18, 16, 20), (23, 20, 16, 19), (17, 21, 23, 19), (17, 18, 22, 21), (5, 22, 20, 1), (0, 1, 20, 23)])
_uv = me_cube_013.uv_layers.new(name='UVMap')
_uv.uv.foreach_set('vector', [0.9219, 0.9426, 1.0, 0.9156, 0.9983, 0.6201, 0.9208, 0.6548, 0.4695, 0.7322, 0.08196, 0.5223, 0.09051, 0.0, 0.4726, 0.2848, 0.08196, 0.5223, 0.0, 0.5797, 0.009192, 0.07783, 0.09051, 0.0, 0.8769, 1.0, 0.9219, 0.9426, 0.9208, 0.6548, 0.876, 0.6789, 0.3897, 0.3417, 0.4726, 0.2848, 0.09051, 0.0, 0.009192, 0.07783, 0.8769, 1.0, 0.956, 0.9738, 1.0, 0.9156, 0.9219, 0.9426, 0.7566, 0.8877, 0.4695, 0.7322, 0.4726, 0.2848, 0.7566, 0.4965, 0.0, 0.5797, 0.3858, 0.774, 0.3897, 0.3417, 0.009192, 0.07783, 0.6754, 0.5398, 0.7566, 0.4965, 0.4726, 0.2848, 0.3897, 0.3417, 0.0, 0.5797, 0.08196, 0.5223, 0.4695, 0.7322, 0.3858, 0.774, 0.3858, 0.774, 0.6746, 0.9195, 0.6754, 0.5398, 0.3897, 0.3417, 0.3858, 0.774, 0.4695, 0.7322, 0.7566, 0.8877, 0.6746, 0.9195, 0.8832, 0.9562, 0.7566, 0.8877, 0.7566, 0.4965, 0.8821, 0.59, 0.8025, 0.628, 0.8821, 0.59, 0.7566, 0.4965, 0.6754, 0.5398, 0.6746, 0.9195, 0.8029, 0.984, 0.8025, 0.628, 0.6754, 0.5398, 0.6746, 0.9195, 0.7566, 0.8877, 0.8832, 0.9562, 0.8029, 0.984, 0.956, 0.9738, 0.8832, 0.9562, 0.8821, 0.59, 0.9544, 0.6439, 0.876, 0.6789, 0.9544, 0.6439, 0.8821, 0.59, 0.8025, 0.628, 0.8029, 0.984, 0.8769, 1.0, 0.876, 0.6789, 0.8025, 0.628, 0.8029, 0.984, 0.8832, 0.9562, 0.956, 0.9738, 0.8769, 1.0, 1.0, 0.9156, 0.956, 0.9738, 0.9544, 0.6439, 0.9983, 0.6201, 0.9208, 0.6548, 0.9983, 0.6201, 0.9544, 0.6439, 0.876, 0.6789])
me_cube_013.materials.append(mat_metalmaterial)
me_cube_013.use_remesh_preserve_volume = False
me_cube_013.use_remesh_preserve_attributes = False
me_cube_013.use_mirror_vertex_groups = False
me_cube_013.update()
me_cube_011 = bpy.data.meshes.new('Cube.011')
me_cube_011.from_pydata([(1.0, 1.0, -1.0), (1.0, -1.0, -1.0), (1.0, 1.0, 1.0), (1.0, -1.0, 1.0), (0.6367, 1.0, 0.1137), (0.6367, 1.0, -1.886), (0.6367, -1.0, 0.1137), (0.6367, -1.0, -1.886), (0.4691, 1.0, -2.724), (0.4691, -1.0, -0.7244), (0.4691, 1.0, -0.7244), (0.4691, -1.0, -2.724), (0.2995, 1.0, -3.986), (0.2995, -1.0, -1.986), (0.2995, 1.0, -1.986), (0.2995, -1.0, -3.986), (0.1197, 1.0, -5.821), (0.1197, -1.0, -3.821), (0.1197, 1.0, -3.821), (0.1197, -1.0, -5.821), (-0.02857, 1.0, -8.128), (-0.02857, -1.0, -6.128), (-0.02857, 1.0, -6.128), (-0.02857, -1.0, -8.128), (-0.1655, 1.0, -9.979), (-0.1655, -1.0, -7.979), (-0.1655, 1.0, -7.979), (-0.1655, -1.0, -9.979), (-0.3072, 1.0, -11.86), (-0.4214, -1.0, -12.28), (-0.4214, 1.0, -12.28), (-0.3072, -1.0, -11.86)], [], [(4, 2, 0, 5), (2, 3, 1, 0), (7, 5, 0, 1), (10, 4, 5, 8), (3, 6, 7, 1), (11, 8, 5, 7), (3, 2, 4, 6), (6, 9, 11, 7), (6, 4, 10, 9), (14, 10, 8, 12), (15, 12, 8, 11), (9, 13, 15, 11), (9, 10, 14, 13), (18, 14, 12, 16), (19, 16, 12, 15), (13, 17, 19, 15), (13, 14, 18, 17), (22, 18, 16, 20), (23, 20, 16, 19), (17, 21, 23, 19), (17, 18, 22, 21), (26, 22, 20, 24), (27, 24, 20, 23), (21, 25, 27, 23), (21, 22, 26, 25), (30, 26, 24, 28), (31, 28, 24, 27), (25, 29, 31, 27), (25, 26, 30, 29)])
_uv = me_cube_011.uv_layers.new(name='UVMap')
_uv.uv.foreach_set('vector', [0.9526, 0.7564, 0.9477, 1.0, 0.9646, 0.8332, 0.9655, 0.6233, 0.9477, 1.0, 0.0214, 0.9835, 0.0, 0.8199, 0.9646, 0.8332, 0.2356, 0.6169, 0.9655, 0.6233, 0.9646, 0.8332, 0.0, 0.8199, 0.9566, 0.654, 0.9526, 0.7564, 0.9655, 0.6233, 0.9683, 0.5309, 0.0214, 0.9835, 0.2449, 0.7479, 0.2356, 0.6169, 0.0, 0.8199, 0.3081, 0.5265, 0.9683, 0.5309, 0.9655, 0.6233, 0.2356, 0.6169, 0.0214, 0.9835, 0.9477, 1.0, 0.9526, 0.7564, 0.2449, 0.7479, 0.2449, 0.7479, 0.3146, 0.6479, 0.3081, 0.5265, 0.2356, 0.6169, 0.2449, 0.7479, 0.9526, 0.7564, 0.9566, 0.654, 0.3146, 0.6479, 0.9621, 0.5452, 0.9566, 0.654, 0.9683, 0.5309, 0.973, 0.4296, 0.3677, 0.4271, 0.973, 0.4296, 0.9683, 0.5309, 0.3081, 0.5265, 0.3146, 0.6479, 0.3722, 0.5411, 0.3677, 0.4271, 0.3081, 0.5265, 0.3146, 0.6479, 0.9566, 0.654, 0.9621, 0.5452, 0.3722, 0.5411, 0.9695, 0.4213, 0.9621, 0.5452, 0.973, 0.4296, 0.9797, 0.3117, 0.4202, 0.3109, 0.9797, 0.3117, 0.973, 0.4296, 0.3677, 0.4271, 0.3722, 0.5411, 0.4231, 0.4191, 0.4202, 0.3109, 0.3677, 0.4271, 0.3722, 0.5411, 0.9621, 0.5452, 0.9695, 0.4213, 0.4231, 0.4191, 0.9786, 0.2912, 0.9695, 0.4213, 0.9797, 0.3117, 0.9885, 0.1842, 0.4571, 0.185, 0.9885, 0.1842, 0.9797, 0.3117, 0.4202, 0.3109, 0.4231, 0.4191, 0.459, 0.2907, 0.4571, 0.185, 0.4202, 0.3109, 0.4231, 0.4191, 0.9695, 0.4213, 0.9786, 0.2912, 0.459, 0.2907, 0.985, 0.1963, 0.9786, 0.2912, 0.9885, 0.1842, 0.9945, 0.09231, 0.4882, 0.09424, 0.9945, 0.09231, 0.9885, 0.1842, 0.4571, 0.185, 0.459, 0.2907, 0.4893, 0.1969, 0.4882, 0.09424, 0.4571, 0.185, 0.459, 0.2907, 0.9786, 0.2912, 0.985, 0.1963, 0.4893, 0.1969, 0.9991, 0.0, 0.985, 0.1963, 0.9945, 0.09231, 1.0, 0.008087, 0.5174, 0.01089, 1.0, 0.008087, 0.9945, 0.09231, 0.4882, 0.09424, 0.4893, 0.1969, 0.5391, 0.002759, 0.5174, 0.01089, 0.4882, 0.09424, 0.4893, 0.1969, 0.985, 0.1963, 0.9991, 0.0, 0.5391, 0.002759])
me_cube_011.materials.append(mat_metalmaterial)
me_cube_011.use_remesh_preserve_volume = False
me_cube_011.use_remesh_preserve_attributes = False
me_cube_011.use_mirror_vertex_groups = False
me_cube_011.update()
me_cube_010 = bpy.data.meshes.new('Cube.010')
me_cube_010.from_pydata([(1.0, 1.0, -1.0), (1.0, -1.0, -1.0), (1.0, 1.0, 1.0), (1.0, -1.0, 1.0), (0.6367, 1.0, 0.1137), (0.6367, 1.0, -1.886), (0.6367, -1.0, 0.1137), (0.6367, -1.0, -1.886), (0.4691, 1.0, -2.724), (0.4691, -1.0, -0.7244), (0.4691, 1.0, -0.7244), (0.4691, -1.0, -2.724), (0.2995, 1.0, -3.986), (0.2995, -1.0, -1.986), (0.2995, 1.0, -1.986), (0.2995, -1.0, -3.986), (0.1197, 1.0, -5.821), (0.1197, -1.0, -3.821), (0.1197, 1.0, -3.821), (0.1197, -1.0, -5.821), (-0.02857, 1.0, -8.128), (-0.02857, -1.0, -6.128), (-0.02857, 1.0, -6.128), (-0.02857, -1.0, -8.128), (-0.1655, 1.0, -9.979), (-0.1655, -1.0, -7.979), (-0.1655, 1.0, -7.979), (-0.1655, -1.0, -9.979), (-0.3072, 1.0, -11.86), (-0.4214, -1.0, -12.28), (-0.4214, 1.0, -12.28), (-0.3072, -1.0, -11.86)], [], [(4, 2, 0, 5), (2, 3, 1, 0), (7, 5, 0, 1), (10, 4, 5, 8), (3, 6, 7, 1), (11, 8, 5, 7), (3, 2, 4, 6), (6, 9, 11, 7), (6, 4, 10, 9), (14, 10, 8, 12), (15, 12, 8, 11), (9, 13, 15, 11), (9, 10, 14, 13), (18, 14, 12, 16), (19, 16, 12, 15), (13, 17, 19, 15), (13, 14, 18, 17), (22, 18, 16, 20), (23, 20, 16, 19), (17, 21, 23, 19), (17, 18, 22, 21), (26, 22, 20, 24), (27, 24, 20, 23), (21, 25, 27, 23), (21, 22, 26, 25), (30, 26, 24, 28), (31, 28, 24, 27), (25, 29, 31, 27), (25, 26, 30, 29)])
_uv = me_cube_010.uv_layers.new(name='UVMap')
_uv.uv.foreach_set('vector', [0.1623, 0.9981, 0.0374, 0.9493, 0.0, 0.8438, 0.1283, 0.8832, 0.0374, 0.9493, 0.1671, 0.8735, 0.139, 0.7713, 0.0, 0.8438, 0.2726, 0.7998, 0.1283, 0.8832, 0.0, 0.8438, 0.139, 0.7713, 0.2233, 1.0, 0.1623, 0.9981, 0.1283, 0.8832, 0.1909, 0.877, 0.1671, 0.8735, 0.2962, 0.911, 0.2726, 0.7998, 0.139, 0.7713, 0.3397, 0.7885, 0.1909, 0.877, 0.1283, 0.8832, 0.2726, 0.7998, 0.1671, 0.8735, 0.0374, 0.9493, 0.1623, 0.9981, 0.2962, 0.911, 0.2962, 0.911, 0.361, 0.9073, 0.3397, 0.7885, 0.2726, 0.7998, 0.2962, 0.911, 0.1623, 0.9981, 0.2233, 1.0, 0.361, 0.9073, 0.2882, 0.9763, 0.2233, 1.0, 0.1909, 0.877, 0.2575, 0.8397, 0.4134, 0.7469, 0.2575, 0.8397, 0.1909, 0.877, 0.3397, 0.7885, 0.361, 0.9073, 0.4318, 0.8779, 0.4134, 0.7469, 0.3397, 0.7885, 0.361, 0.9073, 0.2233, 1.0, 0.2882, 0.9763, 0.4318, 0.8779, 0.3645, 0.9098, 0.2882, 0.9763, 0.2575, 0.8397, 0.3361, 0.7492, 0.5033, 0.6539, 0.3361, 0.7492, 0.2575, 0.8397, 0.4134, 0.7469, 0.4318, 0.8779, 0.5174, 0.8064, 0.5033, 0.6539, 0.4134, 0.7469, 0.4318, 0.8779, 0.2882, 0.9763, 0.3645, 0.9098, 0.5174, 0.8064, 0.4343, 0.7707, 0.3645, 0.9098, 0.3361, 0.7492, 0.4079, 0.5693, 0.592, 0.4802, 0.4079, 0.5693, 0.3361, 0.7492, 0.5033, 0.6539, 0.5174, 0.8064, 0.601, 0.6676, 0.592, 0.4802, 0.5033, 0.6539, 0.5174, 0.8064, 0.3645, 0.9098, 0.4343, 0.7707, 0.601, 0.6676, 0.5238, 0.6297, 0.4343, 0.7707, 0.4079, 0.5693, 0.5031, 0.3785, 0.7015, 0.3014, 0.5031, 0.3785, 0.4079, 0.5693, 0.592, 0.4802, 0.601, 0.6676, 0.7019, 0.5297, 0.7015, 0.3014, 0.592, 0.4802, 0.601, 0.6676, 0.4343, 0.7707, 0.5238, 0.6297, 0.7019, 0.5297, 0.7963, 0.04224, 0.5238, 0.6297, 0.5031, 0.3785, 0.6423, 0.1073, 0.854, 0.05832, 0.6423, 0.1073, 0.5031, 0.3785, 0.7015, 0.3014, 0.7019, 0.5297, 1.0, 0.0, 0.854, 0.05832, 0.7015, 0.3014, 0.7019, 0.5297, 0.5238, 0.6297, 0.7963, 0.04224, 1.0, 0.0])
me_cube_010.materials.append(mat_metalmaterial)
me_cube_010.use_remesh_preserve_volume = False
me_cube_010.use_remesh_preserve_attributes = False
me_cube_010.use_mirror_vertex_groups = False
me_cube_010.update()
me_cube_009 = bpy.data.meshes.new('Cube.009')
me_cube_009.from_pydata([(1.0, 1.0, -1.0), (1.0, -1.0, -1.0), (1.0, 1.0, 1.0), (1.0, -1.0, 1.0), (0.6367, 1.0, 0.1137), (0.6367, 1.0, -1.886), (0.6367, -1.0, 0.1137), (0.6367, -1.0, -1.886), (0.4691, 1.0, -2.724), (0.4691, -1.0, -0.7244), (0.4691, 1.0, -0.7244), (0.4691, -1.0, -2.724), (0.2995, 1.0, -3.986), (0.2995, -1.0, -1.986), (0.2995, 1.0, -1.986), (0.2995, -1.0, -3.986), (0.1197, 1.0, -5.821), (0.1197, -1.0, -3.821), (0.1197, 1.0, -3.821), (0.1197, -1.0, -5.821), (-0.02857, 1.0, -8.128), (-0.02857, -1.0, -6.128), (-0.02857, 1.0, -6.128), (-0.02857, -1.0, -8.128), (-0.1655, 1.0, -9.979), (-0.1655, -1.0, -7.979), (-0.1655, 1.0, -7.979), (-0.1655, -1.0, -9.979), (-0.3072, 1.0, -11.86), (-0.4214, -1.0, -12.28), (-0.4214, 1.0, -12.28), (-0.3072, -1.0, -11.86)], [], [(4, 2, 0, 5), (2, 3, 1, 0), (7, 5, 0, 1), (10, 4, 5, 8), (3, 6, 7, 1), (11, 8, 5, 7), (3, 2, 4, 6), (6, 9, 11, 7), (6, 4, 10, 9), (14, 10, 8, 12), (15, 12, 8, 11), (9, 13, 15, 11), (9, 10, 14, 13), (18, 14, 12, 16), (19, 16, 12, 15), (13, 17, 19, 15), (13, 14, 18, 17), (22, 18, 16, 20), (23, 20, 16, 19), (17, 21, 23, 19), (17, 18, 22, 21), (26, 22, 20, 24), (27, 24, 20, 23), (21, 25, 27, 23), (21, 22, 26, 25), (30, 26, 24, 28), (31, 28, 24, 27), (25, 29, 31, 27), (25, 26, 30, 29)])
_uv = me_cube_009.uv_layers.new(name='UV coord')
_uv.uv.foreach_set('vector', [0.7716, 0.8286, 0.9988, 0.9065, 1.0, 0.7892, 0.7698, 0.7112, 0.9988, 0.9065, 0.9685, 1.0, 0.9693, 0.8785, 1.0, 0.7892, 0.7285, 0.7961, 0.7698, 0.7112, 1.0, 0.7892, 0.9693, 0.8785, 0.6673, 0.7681, 0.7716, 0.8286, 0.7698, 0.7112, 0.664, 0.65, 0.9685, 1.0, 0.731, 0.9178, 0.7285, 0.7961, 0.9693, 0.8785, 0.6178, 0.732, 0.664, 0.65, 0.7698, 0.7112, 0.7285, 0.7961, 0.9685, 1.0, 0.9988, 0.9065, 0.7716, 0.8286, 0.731, 0.9178, 0.731, 0.9178, 0.6219, 0.8544, 0.6178, 0.732, 0.7285, 0.7961, 0.731, 0.9178, 0.7716, 0.8286, 0.6673, 0.7681, 0.6219, 0.8544, 0.5609, 0.6827, 0.6673, 0.7681, 0.664, 0.65, 0.5562, 0.5632, 0.5048, 0.6413, 0.5562, 0.5632, 0.664, 0.65, 0.6178, 0.732, 0.6219, 0.8544, 0.5104, 0.7652, 0.5048, 0.6413, 0.6178, 0.732, 0.6219, 0.8544, 0.6673, 0.7681, 0.5609, 0.6827, 0.5104, 0.7652, 0.4461, 0.5619, 0.5609, 0.6827, 0.5562, 0.5632, 0.4398, 0.4401, 0.3827, 0.5129, 0.4398, 0.4401, 0.5562, 0.5632, 0.5048, 0.6413, 0.5104, 0.7652, 0.39, 0.6393, 0.3827, 0.5129, 0.5048, 0.6413, 0.5104, 0.7652, 0.5609, 0.6827, 0.4461, 0.5619, 0.39, 0.6393, 0.3475, 0.4127, 0.4461, 0.5619, 0.4398, 0.4401, 0.3398, 0.2876, 0.2772, 0.3538, 0.3398, 0.2876, 0.4398, 0.4401, 0.3827, 0.5129, 0.39, 0.6393, 0.2862, 0.4839, 0.2772, 0.3538, 0.3827, 0.5129, 0.39, 0.6393, 0.4461, 0.5619, 0.3475, 0.4127, 0.2862, 0.4839, 0.2559, 0.2898, 0.3475, 0.4127, 0.3398, 0.2876, 0.2469, 0.1621, 0.1794, 0.2228, 0.2469, 0.1621, 0.3398, 0.2876, 0.2772, 0.3538, 0.2862, 0.4839, 0.1898, 0.3557, 0.1794, 0.2228, 0.2772, 0.3538, 0.2862, 0.4839, 0.3475, 0.4127, 0.2559, 0.2898, 0.1898, 0.3557, 0.07619, 0.0, 0.2559, 0.2898, 0.2469, 0.1621, 0.1494, 0.03281, 0.07668, 0.0877, 0.1494, 0.03281, 0.2469, 0.1621, 0.1794, 0.2228, 0.1898, 0.3557, 0.0, 0.05321, 0.07668, 0.0877, 0.1794, 0.2228, 0.1898, 0.3557, 0.2559, 0.2898, 0.07619, 0.0, 0.0, 0.05321])
me_cube_009.materials.append(mat_metalmaterial)
me_cube_009.use_remesh_preserve_volume = False
me_cube_009.use_remesh_preserve_attributes = False
me_cube_009.use_mirror_vertex_groups = False
me_cube_009.update()
me_cube_007 = bpy.data.meshes.new('Cube.007')
me_cube_007.from_pydata([(-1.0, -1.0, -1.334), (-1.0, 1.0, -1.334), (1.0, 1.0, -1.0), (1.0, -1.0, -1.0), (-1.0, -1.0, 0.3955), (-1.0, 1.0, 0.3955), (1.0, 1.0, 1.0), (1.0, -1.0, 1.0), (0.3592, 1.0, 1.0), (0.3592, 1.0, -1.0), (0.3592, -1.0, 1.0), (0.3592, -1.0, -1.0), (-0.2821, 1.0, -1.0), (-0.2821, -1.0, 1.0), (-0.2821, 1.0, 1.0), (-0.2821, -1.0, -1.0), (-0.6302, 1.0, -1.0), (-0.6302, -1.0, 1.0), (-0.6302, 1.0, 1.0), (-0.6302, -1.0, -1.0), (-0.8538, 1.0, -1.0), (-0.8538, -1.0, 0.8764), (-0.8538, 1.0, 0.8764), (-0.8538, -1.0, -1.0)], [], [(4, 5, 1, 0), (8, 6, 2, 9), (6, 7, 3, 2), (21, 4, 0, 23), (11, 9, 2, 3), (21, 22, 5, 4), (14, 8, 9, 12), (7, 10, 11, 3), (15, 12, 9, 11), (7, 6, 8, 10), (10, 13, 15, 11), (10, 8, 14, 13), (18, 14, 12, 16), (19, 16, 12, 15), (13, 17, 19, 15), (13, 14, 18, 17), (22, 18, 16, 20), (23, 20, 16, 19), (17, 21, 23, 19), (17, 18, 22, 21), (5, 22, 20, 1), (0, 1, 20, 23)])
_uv = me_cube_007.uv_layers.new(name='UVMap')
_uv.uv.foreach_set('vector', [0.01304, 0.2264, 0.09303, 0.1444, 0.08126, 0.0, 0.0, 0.07946, 0.6739, 0.6325, 1.0, 0.8803, 0.9988, 0.6923, 0.6677, 0.452, 1.0, 0.8803, 0.9303, 1.0, 0.9279, 0.8085, 0.9988, 0.6923, 0.07272, 0.3109, 0.01304, 0.2264, 0.0, 0.07946, 0.05923, 0.151, 0.592, 0.5543, 0.6677, 0.452, 0.9988, 0.6923, 0.9279, 0.8085, 0.07272, 0.3109, 0.152, 0.2262, 0.09303, 0.1444, 0.01304, 0.2264, 0.3845, 0.4125, 0.6739, 0.6325, 0.6677, 0.452, 0.3744, 0.2391, 0.9303, 1.0, 0.5996, 0.738, 0.592, 0.5543, 0.9279, 0.8085, 0.2955, 0.3299, 0.3744, 0.2391, 0.6677, 0.452, 0.592, 0.5543, 0.9303, 1.0, 1.0, 0.8803, 0.6739, 0.6325, 0.5996, 0.738, 0.5996, 0.738, 0.3071, 0.5063, 0.2955, 0.3299, 0.592, 0.5543, 0.5996, 0.738, 0.6739, 0.6325, 0.3845, 0.4125, 0.3071, 0.5063, 0.2407, 0.3033, 0.3845, 0.4125, 0.3744, 0.2391, 0.2288, 0.1336, 0.1488, 0.2188, 0.2288, 0.1336, 0.3744, 0.2391, 0.2955, 0.3299, 0.3071, 0.5063, 0.1621, 0.3915, 0.1488, 0.2188, 0.2955, 0.3299, 0.3071, 0.5063, 0.3845, 0.4125, 0.2407, 0.3033, 0.1621, 0.3915, 0.152, 0.2262, 0.2407, 0.3033, 0.2288, 0.1336, 0.1399, 0.06904, 0.05923, 0.151, 0.1399, 0.06904, 0.2288, 0.1336, 0.1488, 0.2188, 0.1621, 0.3915, 0.07272, 0.3109, 0.05923, 0.151, 0.1488, 0.2188, 0.1621, 0.3915, 0.2407, 0.3033, 0.152, 0.2262, 0.07272, 0.3109, 0.09303, 0.1444, 0.152, 0.2262, 0.1399, 0.06904, 0.08126, 0.0, 0.0, 0.07946, 0.08126, 0.0, 0.1399, 0.06904, 0.05923, 0.151])
me_cube_007.materials.append(mat_material)
me_cube_007.use_remesh_preserve_volume = False
me_cube_007.use_remesh_preserve_attributes = False
me_cube_007.use_mirror_vertex_groups = False
me_cube_007.update()
me_cube_002 = bpy.data.meshes.new('Cube.002')
me_cube_002.from_pydata([(-1.0, -1.003, -1.205), (-1.0, 1.0, -0.5148), (1.0, 1.0, -0.5148), (1.0, -1.003, -1.205), (-1.0, -1.103, 1.74), (-1.0, 1.1, 2.43), (1.0, 1.0, 2.454), (1.0, -1.003, 1.764), (0.7735, 1.0, 1.284), (0.7735, 1.0, -1.0), (0.7735, -1.003, 1.08), (0.7735, -1.003, -1.205), (0.5075, 1.0, -0.5148), (0.5075, -1.003, 0.7954), (0.5075, 1.0, 1.485), (0.5075, -1.003, -1.205), (0.1769, 1.0, -0.5148), (0.1769, -1.003, 0.3771), (0.1769, 1.0, 1.067), (0.1769, -1.003, -1.205), (-0.1239, 1.0, -0.5148), (-0.1239, -1.003, -0.04348), (-0.1239, 1.0, 0.6463), (-0.1239, -1.003, -1.205), (-0.4193, 1.0, -0.5148), (-0.4193, -1.003, -0.01858), (-0.4193, 1.0, 0.6712), (-0.4193, -1.003, -1.205), (-0.6642, 1.0, -0.5148), (-0.6642, -1.003, 0.3266), (-0.6642, 1.0, 1.016), (-0.6642, -1.003, -1.205), (-0.8298, 1.0, -0.5148), (-0.8298, -1.003, 0.659), (-0.8298, 1.0, 1.349), (-0.8298, -1.003, -1.205), (-1.0, -0.9097, 1.74), (-1.0, -0.8272, -1.205), (1.0, -0.8272, 1.764), (1.0, -0.8272, -1.205), (0.7735, -0.8272, -1.205), (0.7735, -0.8272, 1.08), (0.5075, -0.8272, 0.7954), (0.5075, -0.8272, -1.205), (0.1769, -0.8272, 0.3771), (0.1769, -0.8272, -1.205), (-0.1239, -0.8272, -0.04348), (-0.1239, -0.8272, -1.205), (-0.4193, -0.8272, -0.01858), (-0.4193, -0.8272, -1.205), (-0.6642, -0.8272, 0.3266), (-0.6642, -0.8272, -1.205), (-0.8298, -0.8272, 0.659), (-0.8298, -0.8272, -1.205), (-1.0, 0.8962, 1.924), (1.0, 0.8147, -1.021), (-1.0, 0.8147, -1.021), (1.0, 0.8147, 2.433), (0.7735, 0.8147, -1.021), (0.7735, 0.8147, 1.749), (0.5075, 0.8147, 0.9793), (0.5075, 0.8147, -1.021), (0.1769, 0.8147, 0.5609), (0.1769, 0.8147, -1.021), (-0.1239, 0.8147, 0.1403), (-0.1239, 0.8147, -1.021), (-0.4193, 0.8147, 0.1652), (-0.4193, 0.8147, -1.021), (-0.6642, 0.8147, 0.5104), (-0.6642, 0.8147, -1.021), (-0.8298, 0.8147, 0.8429), (-0.8298, 0.8147, -1.021)], [], [(54, 5, 1, 56), (8, 6, 2, 9), (38, 7, 3, 39), (33, 4, 0, 35), (58, 9, 2, 55), (70, 34, 5, 54), (14, 8, 9, 12), (7, 10, 11, 3), (61, 12, 9, 58), (57, 6, 8, 59), (10, 13, 15, 11), (59, 8, 14, 60), (18, 14, 12, 16), (63, 16, 12, 61), (13, 17, 19, 15), (60, 14, 18, 62), (22, 18, 16, 20), (65, 20, 16, 63), (17, 21, 23, 19), (62, 18, 22, 64), (26, 22, 20, 24), (67, 24, 20, 65), (21, 25, 27, 23), (64, 22, 26, 66), (30, 26, 24, 28), (69, 28, 24, 67), (25, 29, 31, 27), (66, 26, 30, 68), (34, 30, 28, 32), (71, 32, 28, 69), (29, 33, 35, 31), (68, 30, 34, 70), (5, 34, 32, 1), (56, 1, 32, 71), (4, 36, 37, 0), (57, 38, 39, 55), (11, 40, 39, 3), (33, 52, 36, 4), (15, 43, 40, 11), (7, 38, 41, 10), (10, 41, 42, 13), (19, 45, 43, 15), (13, 42, 44, 17), (23, 47, 45, 19), (17, 44, 46, 21), (27, 49, 47, 23), (21, 46, 48, 25), (31, 51, 49, 27), (25, 48, 50, 29), (35, 53, 51, 31), (29, 50, 52, 33), (0, 37, 53, 35), (36, 54, 56, 37), (40, 58, 55, 39), (52, 70, 54, 36), (43, 61, 58, 40), (38, 57, 59, 41), (41, 59, 60, 42), (45, 63, 61, 43), (42, 60, 62, 44), (47, 65, 63, 45), (44, 62, 64, 46), (49, 67, 65, 47), (46, 64, 66, 48), (51, 69, 67, 49), (48, 66, 68, 50), (53, 71, 69, 51), (50, 68, 70, 52), (37, 56, 71, 53), (6, 57, 55, 2)])
_uv = me_cube_002.uv_layers.new(name='UVMap')
_uv.uv.foreach_set('vector', [0.2336, 0.9493, 0.0, 1.0, 0.3605, 0.9705, 0.5104, 0.9318, 0.7901, 0.04449, 0.7808, 0.0, 0.8742, 0.002307, 0.8675, 0.04628, 0.9107, 0.297, 1.0, 0.3316, 0.7539, 0.4077, 0.666, 0.3697, 0.8521, 0.7281, 0.8129, 0.7931, 0.8923, 0.7959, 0.9064, 0.7281, 0.886, 0.08609, 0.8675, 0.04628, 0.8742, 0.002307, 0.9054, 0.0423, 0.4616, 0.7661, 0.323, 0.7761, 0.0, 1.0, 0.2336, 0.9493, 0.7443, 0.1049, 0.7901, 0.04449, 0.8675, 0.04628, 0.8189, 0.1065, 0.9439, 0.2765, 0.947, 0.3147, 0.9921, 0.3153, 1.0, 0.2773, 0.8592, 0.1463, 0.8189, 0.1065, 0.8675, 0.04628, 0.886, 0.08609, 0.8031, 0.03992, 0.7808, 0.0, 0.7901, 0.04449, 0.7979, 0.08418, 0.947, 0.3147, 0.9401, 0.364, 0.9819, 0.3645, 0.9921, 0.3153, 0.7979, 0.08418, 0.7901, 0.04449, 0.7443, 0.1049, 0.7897, 0.145, 0.7014, 0.1998, 0.7443, 0.1049, 0.8189, 0.1065, 0.7688, 0.201, 0.8182, 0.2388, 0.7688, 0.201, 0.8189, 0.1065, 0.8592, 0.1463, 0.9401, 0.364, 0.932, 0.4336, 0.9675, 0.4339, 0.9819, 0.3645, 0.7897, 0.145, 0.7443, 0.1049, 0.7014, 0.1998, 0.756, 0.2378, 0.6522, 0.3127, 0.7014, 0.1998, 0.7688, 0.201, 0.7091, 0.3135, 0.7703, 0.3467, 0.7091, 0.3135, 0.7688, 0.201, 0.8182, 0.2388, 0.932, 0.4336, 0.9244, 0.5066, 0.9523, 0.5068, 0.9675, 0.4339, 0.756, 0.2378, 0.7014, 0.1998, 0.6522, 0.3127, 0.7184, 0.346, 0.5625, 0.461, 0.6522, 0.3127, 0.7091, 0.3135, 0.6306, 0.4616, 0.7088, 0.485, 0.6306, 0.4616, 0.7091, 0.3135, 0.7703, 0.3467, 0.9244, 0.5066, 0.9044, 0.5893, 0.9352, 0.5895, 0.9523, 0.5068, 0.7184, 0.346, 0.6522, 0.3127, 0.5625, 0.461, 0.6477, 0.4846, 0.4394, 0.6281, 0.5625, 0.461, 0.6306, 0.4616, 0.5421, 0.6284, 0.6417, 0.6362, 0.5421, 0.6284, 0.6306, 0.4616, 0.7088, 0.485, 0.9044, 0.5893, 0.8763, 0.6683, 0.9188, 0.6683, 0.9352, 0.5895, 0.6477, 0.4846, 0.5625, 0.461, 0.4394, 0.6281, 0.5511, 0.636, 0.323, 0.7761, 0.4394, 0.6281, 0.5421, 0.6284, 0.4639, 0.7757, 0.5841, 0.7658, 0.4639, 0.7757, 0.5421, 0.6284, 0.6417, 0.6362, 0.8763, 0.6683, 0.8521, 0.7281, 0.9064, 0.7281, 0.9188, 0.6683, 0.5511, 0.636, 0.4394, 0.6281, 0.323, 0.7761, 0.4616, 0.7661, 0.0, 1.0, 0.323, 0.7761, 0.4639, 0.7757, 0.3605, 0.9705, 0.5104, 0.9318, 0.3605, 0.9705, 0.4639, 0.7757, 0.5841, 0.7658, 0.8129, 0.7931, 0.7909, 0.7992, 0.8765, 0.8017, 0.8923, 0.7959, 0.8031, 0.03992, 0.9361, 0.2613, 0.9943, 0.2622, 0.9054, 0.0423, 0.9921, 0.3153, 0.9858, 0.3009, 0.9943, 0.2622, 1.0, 0.2773, 0.8521, 0.7281, 0.8348, 0.7299, 0.7909, 0.7992, 0.8129, 0.7931, 0.9819, 0.3645, 0.9748, 0.3513, 0.9858, 0.3009, 0.9921, 0.3153, 0.9439, 0.2765, 0.9361, 0.2613, 0.939, 0.3003, 0.947, 0.3147, 0.947, 0.3147, 0.939, 0.3003, 0.9314, 0.3507, 0.9401, 0.364, 0.9675, 0.4339, 0.9592, 0.4227, 0.9748, 0.3513, 0.9819, 0.3645, 0.9401, 0.364, 0.9314, 0.3507, 0.9222, 0.4223, 0.932, 0.4336, 0.9523, 0.5068, 0.9428, 0.498, 0.9592, 0.4227, 0.9675, 0.4339, 0.932, 0.4336, 0.9222, 0.4223, 0.9135, 0.4978, 0.9244, 0.5066, 0.9352, 0.5895, 0.924, 0.5841, 0.9428, 0.498, 0.9523, 0.5068, 0.9244, 0.5066, 0.9135, 0.4978, 0.8917, 0.5839, 0.9044, 0.5893, 0.9188, 0.6683, 0.9059, 0.6668, 0.924, 0.5841, 0.9352, 0.5895, 0.9044, 0.5893, 0.8917, 0.5839, 0.8611, 0.6667, 0.8763, 0.6683, 0.9064, 0.7281, 0.8922, 0.7298, 0.9059, 0.6668, 0.9188, 0.6683, 0.8763, 0.6683, 0.8611, 0.6667, 0.8348, 0.7299, 0.8521, 0.7281, 0.8923, 0.7959, 0.8765, 0.8017, 0.8922, 0.7298, 0.9064, 0.7281, 0.7909, 0.7992, 0.2336, 0.9493, 0.5104, 0.9318, 0.8765, 0.8017, 0.9858, 0.3009, 0.886, 0.08609, 0.9054, 0.0423, 0.9943, 0.2622, 0.8348, 0.7299, 0.4616, 0.7661, 0.2336, 0.9493, 0.7909, 0.7992, 0.9748, 0.3513, 0.8592, 0.1463, 0.886, 0.08609, 0.9858, 0.3009, 0.9361, 0.2613, 0.8031, 0.03992, 0.7979, 0.08418, 0.939, 0.3003, 0.939, 0.3003, 0.7979, 0.08418, 0.7897, 0.145, 0.9314, 0.3507, 0.9592, 0.4227, 0.8182, 0.2388, 0.8592, 0.1463, 0.9748, 0.3513, 0.9314, 0.3507, 0.7897, 0.145, 0.756, 0.2378, 0.9222, 0.4223, 0.9428, 0.498, 0.7703, 0.3467, 0.8182, 0.2388, 0.9592, 0.4227, 0.9222, 0.4223, 0.756, 0.2378, 0.7184, 0.346, 0.9135, 0.4978, 0.924, 0.5841, 0.7088, 0.485, 0.7703, 0.3467, 0.9428, 0.498, 0.9135, 0.4978, 0.7184, 0.346, 0.6477, 0.4846, 0.8917, 0.5839, 0.9059, 0.6668, 0.6417, 0.6362, 0.7088, 0.485, 0.924, 0.5841, 0.8917, 0.5839, 0.6477, 0.4846, 0.5511, 0.636, 0.8611, 0.6667, 0.8922, 0.7298, 0.5841, 0.7658, 0.6417, 0.6362, 0.9059, 0.6668, 0.8611, 0.6667, 0.5511, 0.636, 0.4616, 0.7661, 0.8348, 0.7299, 0.8765, 0.8017, 0.5104, 0.9318, 0.5841, 0.7658, 0.8922, 0.7298, 0.7808, 0.0, 0.8031, 0.03992, 0.9054, 0.0423, 0.8742, 0.002307])
me_cube_002.materials.append(mat_leather)
me_cube_002.use_remesh_preserve_volume = False
me_cube_002.use_remesh_preserve_attributes = False
me_cube_002.use_mirror_vertex_groups = False
me_cube_002.update()
me_cube_001 = bpy.data.meshes.new('Cube.001')
me_cube_001.from_pydata([(-1.0, -1.0, -1.631), (-1.0, 1.0, -1.0), (1.0, 1.0, -1.0), (1.0, -1.0, -1.631), (-1.0, -1.0, 0.3687), (-1.0, 1.0, 1.0), (1.0, 1.0, 1.0), (1.0, -1.0, 0.3687), (-1.0, -0.8057, 1.0), (-1.0, -0.8057, -1.0), (1.0, -0.8057, 1.0), (1.0, -0.8057, -1.0), (-1.0, -0.6138, 1.0), (1.0, -0.6138, -1.0), (-1.0, -0.6138, -1.0), (1.0, -0.6138, 1.0), (-1.0, -0.1925, 1.0), (1.0, -0.1925, -1.0), (-1.0, -0.1925, -1.0), (1.0, -0.1925, 1.0), (-1.0, 0.2498, 1.0), (1.0, 0.2498, -1.0), (-1.0, 0.2498, -1.0), (1.0, 0.2498, 1.0)], [], [(20, 5, 1, 22), (5, 6, 2, 1), (10, 7, 3, 11), (7, 4, 0, 3), (22, 1, 2, 21), (23, 6, 5, 20), (4, 8, 9, 0), (15, 10, 11, 13), (0, 9, 11, 3), (7, 10, 8, 4), (8, 12, 14, 9), (9, 14, 13, 11), (10, 15, 12, 8), (19, 15, 13, 17), (12, 16, 18, 14), (14, 18, 17, 13), (15, 19, 16, 12), (23, 19, 17, 21), (16, 20, 22, 18), (18, 22, 21, 17), (19, 23, 20, 16), (6, 23, 21, 2)])
_uv = me_cube_001.uv_layers.new(name='UV coord')
_uv.uv.foreach_set('vector', [0.3518, 0.1786, 0.0, 0.09954, 0.02891, 0.0, 0.3739, 0.08027, 0.0, 0.09954, 0.3426, 0.9016, 0.3593, 0.8185, 0.02891, 0.0, 0.9298, 1.0, 0.9923, 0.9845, 1.0, 0.9048, 0.9384, 0.9194, 0.9923, 0.9845, 0.9015, 0.2704, 0.9133, 0.1753, 1.0, 0.9048, 0.3739, 0.08027, 0.02891, 0.0, 0.3593, 0.8185, 0.6065, 0.8616, 0.5934, 0.9436, 0.3426, 0.9016, 0.0, 0.09954, 0.3518, 0.1786, 0.9015, 0.2704, 0.8159, 0.2828, 0.8293, 0.1863, 0.9133, 0.1753, 0.87, 0.99, 0.9298, 1.0, 0.9384, 0.9194, 0.8794, 0.9091, 0.9133, 0.1753, 0.8293, 0.1863, 0.9384, 0.9194, 1.0, 0.9048, 0.9923, 0.9845, 0.9298, 1.0, 0.8159, 0.2828, 0.9015, 0.2704, 0.8159, 0.2828, 0.7341, 0.2644, 0.749, 0.1676, 0.8293, 0.1863, 0.8293, 0.1863, 0.749, 0.1676, 0.8794, 0.9091, 0.9384, 0.9194, 0.9298, 1.0, 0.87, 0.99, 0.7341, 0.2644, 0.8159, 0.2828, 0.7366, 0.9676, 0.87, 0.99, 0.8794, 0.9091, 0.7477, 0.8862, 0.7341, 0.2644, 0.5505, 0.2232, 0.5688, 0.1256, 0.749, 0.1676, 0.749, 0.1676, 0.5688, 0.1256, 0.7477, 0.8862, 0.8794, 0.9091, 0.87, 0.99, 0.7366, 0.9676, 0.5505, 0.2232, 0.7341, 0.2644, 0.5934, 0.9436, 0.7366, 0.9676, 0.7477, 0.8862, 0.6065, 0.8616, 0.5505, 0.2232, 0.3518, 0.1786, 0.3739, 0.08027, 0.5688, 0.1256, 0.5688, 0.1256, 0.3739, 0.08027, 0.6065, 0.8616, 0.7477, 0.8862, 0.7366, 0.9676, 0.5934, 0.9436, 0.3518, 0.1786, 0.5505, 0.2232, 0.3426, 0.9016, 0.5934, 0.9436, 0.6065, 0.8616, 0.3593, 0.8185])
me_cube_001.materials.append(mat_leather)
me_cube_001.use_remesh_preserve_volume = False
me_cube_001.use_remesh_preserve_attributes = False
me_cube_001.use_mirror_vertex_groups = False
me_cube_001.update()
me_cylinder_002 = bpy.data.meshes.new('Cylinder.002')
me_cylinder_002.from_pydata([(0.0, 1.0, -1.0), (0.0, 1.0, 1.0), (0.1951, 0.9808, -1.0), (0.1951, 0.9808, 1.0), (0.3827, 0.9239, -1.0), (0.3827, 0.9239, 1.0), (0.5556, 0.8315, -1.0), (0.5556, 0.8315, 1.0), (0.7071, 0.7071, -1.0), (0.7071, 0.7071, 1.0), (0.8315, 0.5556, -1.0), (0.8315, 0.5556, 1.0), (0.9239, 0.3827, -1.0), (0.9239, 0.3827, 1.0), (0.9808, 0.1951, -1.0), (0.9808, 0.1951, 1.0), (1.0, 7.55e-08, -1.0), (1.0, 7.55e-08, 1.0), (0.9808, -0.1951, -1.0), (0.9808, -0.1951, 1.0), (0.9239, -0.3827, -1.0), (0.9239, -0.3827, 1.0), (0.8315, -0.5556, -1.0), (0.8315, -0.5556, 1.0), (0.7071, -0.7071, -1.0), (0.7071, -0.7071, 1.0), (0.5556, -0.8315, -1.0), (0.5556, -0.8315, 1.0), (0.3827, -0.9239, -1.0), (0.3827, -0.9239, 1.0), (0.1951, -0.9808, -1.0), (0.1951, -0.9808, 1.0), (-3.258e-07, -1.0, -1.0), (-3.258e-07, -1.0, 1.0), (-0.1951, -0.9808, -1.0), (-0.1951, -0.9808, 1.0), (-0.3827, -0.9239, -1.0), (-0.3827, -0.9239, 1.0), (-0.5556, -0.8315, -1.0), (-0.5556, -0.8315, 1.0), (-0.7071, -0.7071, -1.0), (-0.7071, -0.7071, 1.0), (-0.8315, -0.5556, -1.0), (-0.8315, -0.5556, 1.0), (-0.9239, -0.3827, -1.0), (-0.9239, -0.3827, 1.0), (-0.9808, -0.1951, -1.0), (-0.9808, -0.1951, 1.0), (-1.0, 9.656e-07, -1.0), (-1.0, 9.656e-07, 1.0), (-0.9808, 0.1951, -1.0), (-0.9808, 0.1951, 1.0), (-0.9239, 0.3827, -1.0), (-0.9239, 0.3827, 1.0), (-0.8315, 0.5556, -1.0), (-0.8315, 0.5556, 1.0), (-0.7071, 0.7071, -1.0), (-0.7071, 0.7071, 1.0), (-0.5556, 0.8315, -1.0), (-0.5556, 0.8315, 1.0), (-0.3827, 0.9239, -1.0), (-0.3827, 0.9239, 1.0), (-0.1951, 0.9808, -1.0), (-0.1951, 0.9808, 1.0)], [], [(0, 1, 3, 2), (2, 3, 5, 4), (4, 5, 7, 6), (6, 7, 9, 8), (8, 9, 11, 10), (10, 11, 13, 12), (12, 13, 15, 14), (14, 15, 17, 16), (16, 17, 19, 18), (18, 19, 21, 20), (20, 21, 23, 22), (22, 23, 25, 24), (24, 25, 27, 26), (26, 27, 29, 28), (28, 29, 31, 30), (30, 31, 33, 32), (32, 33, 35, 34), (34, 35, 37, 36), (36, 37, 39, 38), (38, 39, 41, 40), (40, 41, 43, 42), (42, 43, 45, 44), (44, 45, 47, 46), (46, 47, 49, 48), (48, 49, 51, 50), (50, 51, 53, 52), (52, 53, 55, 54), (54, 55, 57, 56), (56, 57, 59, 58), (58, 59, 61, 60), (3, 1, 63, 61, 59, 57, 55, 53, 51, 49, 47, 45, 43, 41, 39, 37, 35, 33, 31, 29, 27, 25, 23, 21, 19, 17, 15, 13, 11, 9, 7, 5), (62, 63, 1, 0), (60, 61, 63, 62), (0, 2, 4, 6, 8, 10, 12, 14, 16, 18, 20, 22, 24, 26, 28, 30, 32, 34, 36, 38, 40, 42, 44, 46, 48, 50, 52, 54, 56, 58, 60, 62)])
_uv = me_cylinder_002.uv_layers.new(name='UV coord')
_uv.uv.foreach_set('vector', [0.9994, 0.1437, 0.8318, 0.9093, 0.8138, 0.9331, 0.9814, 0.164, 0.9814, 0.164, 0.8138, 0.9331, 0.78, 0.9545, 0.9464, 0.1822, 0.9464, 0.1822, 0.78, 0.9545, 0.7313, 0.9725, 0.8956, 0.1977, 0.8956, 0.1977, 0.7313, 0.9725, 0.6698, 0.9866, 0.8307, 0.2097, 0.8307, 0.2097, 0.6698, 0.9866, 0.5977, 0.9958, 0.7545, 0.2176, 0.7545, 0.2176, 0.5977, 0.9958, 0.5181, 1.0, 0.6701, 0.2212, 0.6701, 0.2212, 0.5181, 1.0, 0.4344, 0.9988, 0.581, 0.2202, 0.581, 0.2202, 0.4344, 0.9988, 0.35, 0.9924, 0.491, 0.2146, 0.491, 0.2146, 0.35, 0.9924, 0.2685, 0.9809, 0.404, 0.2049, 0.404, 0.2049, 0.2685, 0.9809, 0.1934, 0.965, 0.3236, 0.1913, 0.3236, 0.1913, 0.1934, 0.965, 0.1277, 0.9454, 0.2531, 0.1745, 0.2531, 0.1745, 0.1277, 0.9454, 0.07382, 0.9228, 0.1951, 0.1553, 0.1951, 0.1553, 0.07382, 0.9228, 0.03381, 0.8984, 0.1518, 0.1344, 0.1518, 0.1344, 0.03381, 0.8984, 0.008985, 0.8729, 0.1246, 0.1127, 0.1246, 0.1127, 0.008985, 0.8729, 0.0, 0.8476, 0.1143, 0.09112, 0.1143, 0.09112, 0.0, 0.8476, 0.006895, 0.8232, 0.1208, 0.0704, 0.1208, 0.0704, 0.006895, 0.8232, 0.02911, 0.8008, 0.1437, 0.05133, 0.1437, 0.05133, 0.02911, 0.8008, 0.06557, 0.781, 0.1817, 0.03455, 0.1817, 0.03455, 0.06557, 0.781, 0.1148, 0.7647, 0.2332, 0.02064, 0.2332, 0.02064, 0.1148, 0.7647, 0.1747, 0.7522, 0.2964, 0.01004, 0.2964, 0.01004, 0.1747, 0.7522, 0.2433, 0.744, 0.3687, 0.003085, 0.3687, 0.003085, 0.2433, 0.744, 0.3181, 0.7403, 0.4477, 0.0, 0.4477, 0.0, 0.3181, 0.7403, 0.3964, 0.7414, 0.5307, 0.0008755, 0.5307, 0.0008755, 0.3964, 0.7414, 0.4755, 0.747, 0.6147, 0.005683, 0.6147, 0.005683, 0.4755, 0.747, 0.5526, 0.7572, 0.6968, 0.01428, 0.6968, 0.01428, 0.5526, 0.7572, 0.6252, 0.7714, 0.7742, 0.02638, 0.7742, 0.02638, 0.6252, 0.7714, 0.6904, 0.7894, 0.8441, 0.04162, 0.8441, 0.04162, 0.6904, 0.7894, 0.7458, 0.8104, 0.9038, 0.05949, 0.9038, 0.05949, 0.7458, 0.8104, 0.7893, 0.8338, 0.9509, 0.07938, 0.9509, 0.07938, 0.7893, 0.8338, 0.819, 0.8587, 0.9835, 0.1006, 0.8138, 0.9331, 0.8318, 0.9093, 0.8334, 0.8842, 0.819, 0.8587, 0.7893, 0.8338, 0.7458, 0.8104, 0.6904, 0.7894, 0.6252, 0.7714, 0.5526, 0.7572, 0.4755, 0.747, 0.3964, 0.7414, 0.3181, 0.7403, 0.2433, 0.744, 0.1747, 0.7522, 0.1148, 0.7647, 0.06557, 0.781, 0.02911, 0.8008, 0.006895, 0.8232, 0.0, 0.8476, 0.008985, 0.8729, 0.03381, 0.8984, 0.07382, 0.9228, 0.1277, 0.9454, 0.1934, 0.965, 0.2685, 0.9809, 0.35, 0.9924, 0.4344, 0.9988, 0.5181, 1.0, 0.5977, 0.9958, 0.6698, 0.9866, 0.7313, 0.9725, 0.78, 0.9545, 1.0, 0.1223, 0.8334, 0.8842, 0.8318, 0.9093, 0.9994, 0.1437, 0.9835, 0.1006, 0.819, 0.8587, 0.8334, 0.8842, 1.0, 0.1223, 0.9994, 0.1437, 0.9814, 0.164, 0.9464, 0.1822, 0.8956, 0.1977, 0.8307, 0.2097, 0.7545, 0.2176, 0.6701, 0.2212, 0.581, 0.2202, 0.491, 0.2146, 0.404, 0.2049, 0.3236, 0.1913, 0.2531, 0.1745, 0.1951, 0.1553, 0.1518, 0.1344, 0.1246, 0.1127, 0.1143, 0.09112, 0.1208, 0.0704, 0.1437, 0.05133, 0.1817, 0.03455, 0.2332, 0.02064, 0.2964, 0.01004, 0.3687, 0.003085, 0.4477, 0.0, 0.5307, 0.0008755, 0.6147, 0.005683, 0.6968, 0.01428, 0.7742, 0.02638, 0.8441, 0.04162, 0.9038, 0.05949, 0.9509, 0.07938, 0.9835, 0.1006, 1.0, 0.1223])
me_cylinder_002.materials.append(mat_plastic_004)
me_cylinder_002.use_remesh_preserve_volume = False
me_cylinder_002.use_remesh_preserve_attributes = False
me_cylinder_002.use_mirror_vertex_groups = False
me_cylinder_002.update()
me_cylinder_001 = bpy.data.meshes.new('Cylinder.001')
me_cylinder_001.from_pydata([(0.0, 1.0, -1.0), (0.0, 1.0, 1.0), (0.1951, 0.9808, -1.0), (0.1951, 0.9808, 1.0), (0.3827, 0.9239, -1.0), (0.3827, 0.9239, 1.0), (0.5556, 0.8315, -1.0), (0.5556, 0.8315, 1.0), (0.7071, 0.7071, -1.0), (0.7071, 0.7071, 1.0), (0.8315, 0.5556, -1.0), (0.8315, 0.5556, 1.0), (0.9239, 0.3827, -1.0), (0.9239, 0.3827, 1.0), (0.9808, 0.1951, -1.0), (0.9808, 0.1951, 1.0), (1.0, 7.55e-08, -1.0), (1.0, 7.55e-08, 1.0), (0.9808, -0.1951, -1.0), (0.9808, -0.1951, 1.0), (0.9239, -0.3827, -1.0), (0.9239, -0.3827, 1.0), (0.8315, -0.5556, -1.0), (0.8315, -0.5556, 1.0), (0.7071, -0.7071, -1.0), (0.7071, -0.7071, 1.0), (0.5556, -0.8315, -1.0), (0.5556, -0.8315, 1.0), (0.3827, -0.9239, -1.0), (0.3827, -0.9239, 1.0), (0.1951, -0.9808, -1.0), (0.1951, -0.9808, 1.0), (-3.258e-07, -1.0, -1.0), (-3.258e-07, -1.0, 1.0), (-0.1951, -0.9808, -1.0), (-0.1951, -0.9808, 1.0), (-0.3827, -0.9239, -1.0), (-0.3827, -0.9239, 1.0), (-0.5556, -0.8315, -1.0), (-0.5556, -0.8315, 1.0), (-0.7071, -0.7071, -1.0), (-0.7071, -0.7071, 1.0), (-0.8315, -0.5556, -1.0), (-0.8315, -0.5556, 1.0), (-0.9239, -0.3827, -1.0), (-0.9239, -0.3827, 1.0), (-0.9808, -0.1951, -1.0), (-0.9808, -0.1951, 1.0), (-1.0, 9.656e-07, -1.0), (-1.0, 9.656e-07, 1.0), (-0.9808, 0.1951, -1.0), (-0.9808, 0.1951, 1.0), (-0.9239, 0.3827, -1.0), (-0.9239, 0.3827, 1.0), (-0.8315, 0.5556, -1.0), (-0.8315, 0.5556, 1.0), (-0.7071, 0.7071, -1.0), (-0.7071, 0.7071, 1.0), (-0.5556, 0.8315, -1.0), (-0.5556, 0.8315, 1.0), (-0.3827, 0.9239, -1.0), (-0.3827, 0.9239, 1.0), (-0.1951, 0.9808, -1.0), (-0.1951, 0.9808, 1.0)], [], [(0, 1, 3, 2), (2, 3, 5, 4), (4, 5, 7, 6), (6, 7, 9, 8), (8, 9, 11, 10), (10, 11, 13, 12), (12, 13, 15, 14), (14, 15, 17, 16), (16, 17, 19, 18), (18, 19, 21, 20), (20, 21, 23, 22), (22, 23, 25, 24), (24, 25, 27, 26), (26, 27, 29, 28), (28, 29, 31, 30), (30, 31, 33, 32), (32, 33, 35, 34), (34, 35, 37, 36), (36, 37, 39, 38), (38, 39, 41, 40), (40, 41, 43, 42), (42, 43, 45, 44), (44, 45, 47, 46), (46, 47, 49, 48), (48, 49, 51, 50), (50, 51, 53, 52), (52, 53, 55, 54), (54, 55, 57, 56), (56, 57, 59, 58), (58, 59, 61, 60), (3, 1, 63, 61, 59, 57, 55, 53, 51, 49, 47, 45, 43, 41, 39, 37, 35, 33, 31, 29, 27, 25, 23, 21, 19, 17, 15, 13, 11, 9, 7, 5), (62, 63, 1, 0), (60, 61, 63, 62), (0, 2, 4, 6, 8, 10, 12, 14, 16, 18, 20, 22, 24, 26, 28, 30, 32, 34, 36, 38, 40, 42, 44, 46, 48, 50, 52, 54, 56, 58, 60, 62)])
_uv = me_cylinder_001.uv_layers.new(name='UV coord')
_uv.uv.foreach_set('vector', [1.0, 0.1731, 0.8888, 0.8697, 0.8734, 0.9031, 0.9852, 0.199, 0.9852, 0.199, 0.8734, 0.9031, 0.8402, 0.9337, 0.951, 0.2227, 0.951, 0.2227, 0.8402, 0.9337, 0.7898, 0.9598, 0.8984, 0.2429, 0.8984, 0.2429, 0.7898, 0.9598, 0.7241, 0.9802, 0.829, 0.2588, 0.829, 0.2588, 0.7241, 0.9802, 0.6457, 0.9939, 0.7457, 0.2695, 0.7457, 0.2695, 0.6457, 0.9939, 0.5582, 1.0, 0.6523, 0.2742, 0.6523, 0.2742, 0.5582, 1.0, 0.4656, 0.9983, 0.5531, 0.2729, 0.5531, 0.2729, 0.4656, 0.9983, 0.3723, 0.9887, 0.453, 0.2655, 0.453, 0.2655, 0.3723, 0.9887, 0.2826, 0.972, 0.3565, 0.2524, 0.3565, 0.2524, 0.2826, 0.972, 0.2006, 0.9489, 0.2682, 0.2345, 0.2682, 0.2345, 0.2006, 0.9489, 0.1298, 0.9207, 0.1917, 0.2126, 0.1917, 0.2126, 0.1298, 0.9207, 0.07282, 0.8887, 0.1301, 0.1878, 0.1301, 0.1878, 0.07282, 0.8887, 0.03164, 0.8544, 0.08541, 0.1613, 0.08541, 0.1613, 0.03164, 0.8544, 0.007279, 0.8193, 0.05866, 0.1342, 0.05866, 0.1342, 0.007279, 0.8193, 0.0, 0.7849, 0.05015, 0.1076, 0.05015, 0.1076, 0.0, 0.7849, 0.009386, 0.7523, 0.05942, 0.08255, 0.05942, 0.08255, 0.009386, 0.7523, 0.03445, 0.7226, 0.0854, 0.05977, 0.0854, 0.05977, 0.03445, 0.7226, 0.07376, 0.6968, 0.1266, 0.03999, 0.1266, 0.03999, 0.07376, 0.6968, 0.1256, 0.6756, 0.181, 0.02377, 0.181, 0.02377, 0.1256, 0.6756, 0.1879, 0.6596, 0.2467, 0.01152, 0.2467, 0.01152, 0.1879, 0.6596, 0.2585, 0.6492, 0.3213, 0.003532, 0.3213, 0.003532, 0.2585, 0.6492, 0.3351, 0.6446, 0.4024, 0.0, 0.4024, 0.0, 0.3351, 0.6446, 0.4153, 0.6459, 0.4875, 0.001, 0.4875, 0.001, 0.4153, 0.6459, 0.4966, 0.6531, 0.574, 0.00651, 0.574, 0.00651, 0.4966, 0.6531, 0.5766, 0.666, 0.6593, 0.01641, 0.6593, 0.01641, 0.5766, 0.666, 0.6526, 0.6844, 0.7407, 0.03045, 0.7407, 0.03045, 0.6526, 0.6844, 0.7221, 0.7077, 0.8154, 0.0483, 0.8154, 0.0483, 0.7221, 0.7077, 0.7825, 0.7352, 0.8808, 0.06948, 0.8808, 0.06948, 0.7825, 0.7352, 0.8314, 0.7663, 0.9342, 0.09337, 0.9342, 0.09337, 0.8314, 0.7663, 0.8667, 0.7999, 0.9732, 0.1192, 0.8734, 0.9031, 0.8888, 0.8697, 0.8863, 0.8348, 0.8667, 0.7999, 0.8314, 0.7663, 0.7825, 0.7352, 0.7221, 0.7077, 0.6526, 0.6844, 0.5766, 0.666, 0.4966, 0.6531, 0.4153, 0.6459, 0.3351, 0.6446, 0.2585, 0.6492, 0.1879, 0.6596, 0.1256, 0.6756, 0.07376, 0.6968, 0.03445, 0.7226, 0.009386, 0.7523, 0.0, 0.7849, 0.007279, 0.8193, 0.03164, 0.8544, 0.07282, 0.8887, 0.1298, 0.9207, 0.2006, 0.9489, 0.2826, 0.972, 0.3723, 0.9887, 0.4656, 0.9983, 0.5582, 1.0, 0.6457, 0.9939, 0.7241, 0.9802, 0.7898, 0.9598, 0.8402, 0.9337, 0.9957, 0.1461, 0.8863, 0.8348, 0.8888, 0.8697, 1.0, 0.1731, 0.9732, 0.1192, 0.8667, 0.7999, 0.8863, 0.8348, 0.9957, 0.1461, 1.0, 0.1731, 0.9852, 0.199, 0.951, 0.2227, 0.8984, 0.2429, 0.829, 0.2588, 0.7457, 0.2695, 0.6523, 0.2742, 0.5531, 0.2729, 0.453, 0.2655, 0.3565, 0.2524, 0.2682, 0.2345, 0.1917, 0.2126, 0.1301, 0.1878, 0.08541, 0.1613, 0.05866, 0.1342, 0.05015, 0.1076, 0.05942, 0.08255, 0.0854, 0.05977, 0.1266, 0.03999, 0.181, 0.02377, 0.2467, 0.01152, 0.3213, 0.003532, 0.4024, 0.0, 0.4875, 0.001, 0.574, 0.00651, 0.6593, 0.01641, 0.7407, 0.03045, 0.8154, 0.0483, 0.8808, 0.06948, 0.9342, 0.09337, 0.9732, 0.1192, 0.9957, 0.1461])
me_cylinder_001.materials.append(mat_plastic_004)
me_cylinder_001.use_remesh_preserve_volume = False
me_cylinder_001.use_remesh_preserve_attributes = False
me_cylinder_001.use_mirror_vertex_groups = False
me_cylinder_001.update()
me_cylinder = bpy.data.meshes.new('Cylinder')
me_cylinder.from_pydata([(0.0, 1.0, -1.0), (0.0, 1.0, 1.0), (0.1951, 0.9808, -1.0), (0.1951, 0.9808, 1.0), (0.3827, 0.9239, -1.0), (0.3827, 0.9239, 1.0), (0.5556, 0.8315, -1.0), (0.5556, 0.8315, 1.0), (0.7071, 0.7071, -1.0), (0.7071, 0.7071, 1.0), (0.8315, 0.5556, -1.0), (0.8315, 0.5556, 1.0), (0.9239, 0.3827, -1.0), (0.9239, 0.3827, 1.0), (0.9808, 0.1951, -1.0), (0.9808, 0.1951, 1.0), (1.0, 7.55e-08, -1.0), (1.0, 7.55e-08, 1.0), (0.9808, -0.1951, -1.0), (0.9808, -0.1951, 1.0), (0.9239, -0.3827, -1.0), (0.9239, -0.3827, 1.0), (0.8315, -0.5556, -1.0), (0.8315, -0.5556, 1.0), (0.7071, -0.7071, -1.0), (0.7071, -0.7071, 1.0), (0.5556, -0.8315, -1.0), (0.5556, -0.8315, 1.0), (0.3827, -0.9239, -1.0), (0.3827, -0.9239, 1.0), (0.1951, -0.9808, -1.0), (0.1951, -0.9808, 1.0), (-3.258e-07, -1.0, -1.0), (-3.258e-07, -1.0, 1.0), (-0.1951, -0.9808, -1.0), (-0.1951, -0.9808, 1.0), (-0.3827, -0.9239, -1.0), (-0.3827, -0.9239, 1.0), (-0.5556, -0.8315, -1.0), (-0.5556, -0.8315, 1.0), (-0.7071, -0.7071, -1.0), (-0.7071, -0.7071, 1.0), (-0.8315, -0.5556, -1.0), (-0.8315, -0.5556, 1.0), (-0.9239, -0.3827, -1.0), (-0.9239, -0.3827, 1.0), (-0.9808, -0.1951, -1.0), (-0.9808, -0.1951, 1.0), (-1.0, 9.656e-07, -1.0), (-1.0, 9.656e-07, 1.0), (-0.9808, 0.1951, -1.0), (-0.9808, 0.1951, 1.0), (-0.9239, 0.3827, -1.0), (-0.9239, 0.3827, 1.0), (-0.8315, 0.5556, -1.0), (-0.8315, 0.5556, 1.0), (-0.7071, 0.7071, -1.0), (-0.7071, 0.7071, 1.0), (-0.5556, 0.8315, -1.0), (-0.5556, 0.8315, 1.0), (-0.3827, 0.9239, -1.0), (-0.3827, 0.9239, 1.0), (-0.1951, 0.9808, -1.0), (-0.1951, 0.9808, 1.0)], [], [(0, 1, 3, 2), (2, 3, 5, 4), (4, 5, 7, 6), (6, 7, 9, 8), (8, 9, 11, 10), (10, 11, 13, 12), (12, 13, 15, 14), (14, 15, 17, 16), (16, 17, 19, 18), (18, 19, 21, 20), (20, 21, 23, 22), (22, 23, 25, 24), (24, 25, 27, 26), (26, 27, 29, 28), (28, 29, 31, 30), (30, 31, 33, 32), (32, 33, 35, 34), (34, 35, 37, 36), (36, 37, 39, 38), (38, 39, 41, 40), (40, 41, 43, 42), (42, 43, 45, 44), (44, 45, 47, 46), (46, 47, 49, 48), (48, 49, 51, 50), (50, 51, 53, 52), (52, 53, 55, 54), (54, 55, 57, 56), (56, 57, 59, 58), (58, 59, 61, 60), (3, 1, 63, 61, 59, 57, 55, 53, 51, 49, 47, 45, 43, 41, 39, 37, 35, 33, 31, 29, 27, 25, 23, 21, 19, 17, 15, 13, 11, 9, 7, 5), (62, 63, 1, 0), (60, 61, 63, 62), (0, 2, 4, 6, 8, 10, 12, 14, 16, 18, 20, 22, 24, 26, 28, 30, 32, 34, 36, 38, 40, 42, 44, 46, 48, 50, 52, 54, 56, 58, 60, 62)])
_uv = me_cylinder.uv_layers.new(name='UV coord')
_uv.uv.foreach_set('vector', [0.0, 0.0, 1.0, 0.0, 1.0, 1.0, 0.0, 1.0, 0.0, 0.0, 1.0, 0.0, 1.0, 1.0, 0.0, 1.0, 0.0, 0.0, 1.0, 0.0, 1.0, 1.0, 0.0, 1.0, 0.0, 0.0, 1.0, 0.0, 1.0, 1.0, 0.0, 1.0, 0.0, 0.0, 1.0, 0.0, 1.0, 1.0, 0.0, 1.0, 0.0, 0.0, 1.0, 0.0, 1.0, 1.0, 0.0, 1.0, 0.0, 0.0, 1.0, 0.0, 1.0, 1.0, 0.0, 1.0, 0.0, 0.0, 1.0, 0.0, 1.0, 1.0, 0.0, 1.0, 0.0, 0.0, 1.0, 0.0, 1.0, 1.0, 0.0, 1.0, 0.0, 0.0, 1.0, 0.0, 1.0, 1.0, 0.0, 1.0, 0.0, 0.0, 1.0, 0.0, 1.0, 1.0, 0.0, 1.0, 0.0, 0.0, 1.0, 0.0, 1.0, 1.0, 0.0, 1.0, 0.0, 0.0, 1.0, 0.0, 1.0, 1.0, 0.0, 1.0, 0.0, 0.0, 1.0, 0.0, 1.0, 1.0, 0.0, 1.0, 0.0, 0.0, 1.0, 0.0, 1.0, 1.0, 0.0, 1.0, 0.0, 0.0, 1.0, 0.0, 1.0, 1.0, 0.0, 1.0, 0.0, 0.0, 1.0, 0.0, 1.0, 1.0, 0.0, 1.0, 0.0, 0.0, 1.0, 0.0, 1.0, 1.0, 0.0, 1.0, 0.0, 0.0, 1.0, 0.0, 1.0, 1.0, 0.0, 1.0, 0.0, 0.0, 1.0, 0.0, 1.0, 1.0, 0.0, 1.0, 0.0, 0.0, 1.0, 0.0, 1.0, 1.0, 0.0, 1.0, 0.0, 0.0, 1.0, 0.0, 1.0, 1.0, 0.0, 1.0, 0.0, 0.0, 1.0, 0.0, 1.0, 1.0, 0.0, 1.0, 0.0, 0.0, 1.0, 0.0, 1.0, 1.0, 0.0, 1.0, 0.0, 0.0, 1.0, 0.0, 1.0, 1.0, 0.0, 1.0, 0.0, 0.0, 1.0, 0.0, 1.0, 1.0, 0.0, 1.0, 0.0, 0.0, 1.0, 0.0, 1.0, 1.0, 0.0, 1.0, 0.0, 0.0, 1.0, 0.0, 1.0, 1.0, 0.0, 1.0, 0.0, 0.0, 1.0, 0.0, 1.0, 1.0, 0.0, 1.0, 0.0, 0.0, 1.0, 0.0, 1.0, 1.0, 0.0, 1.0, 0.5, 1.0, 0.5975, 0.9904, 0.6913, 0.9619, 0.7778, 0.9157, 0.8536, 0.8536, 0.9157, 0.7778, 0.9619, 0.6913, 0.9904, 0.5975, 1.0, 0.5, 0.9904, 0.4025, 0.9619, 0.3087, 0.9157, 0.2222, 0.8536, 0.1464, 0.7778, 0.08427, 0.6913, 0.03806, 0.5975, 0.009607, 0.5, 0.0, 0.4025, 0.009607, 0.3087, 0.03806, 0.2222, 0.08427, 0.1464, 0.1464, 0.08426, 0.2222, 0.03806, 0.3087, 0.009607, 0.4025, 0.0, 0.5, 0.009607, 0.5975, 0.03806, 0.6913, 0.08427, 0.7778, 0.1464, 0.8536, 0.2222, 0.9157, 0.3087, 0.9619, 0.4025, 0.9904, 0.0, 0.0, 1.0, 0.0, 1.0, 1.0, 0.0, 1.0, 0.0, 0.0, 1.0, 0.0, 1.0, 1.0, 0.0, 1.0, 0.5, 1.0, 0.5975, 0.9904, 0.6913, 0.9619, 0.7778, 0.9157, 0.8536, 0.8536, 0.9157, 0.7778, 0.9619, 0.6913, 0.9904, 0.5975, 1.0, 0.5, 0.9904, 0.4025, 0.9619, 0.3087, 0.9157, 0.2222, 0.8536, 0.1464, 0.7778, 0.08427, 0.6913, 0.03806, 0.5975, 0.009607, 0.5, 0.0, 0.4025, 0.009607, 0.3087, 0.03806, 0.2222, 0.08427, 0.1464, 0.1464, 0.08426, 0.2222, 0.03806, 0.3087, 0.009607, 0.4025, 0.0, 0.5, 0.009607, 0.5975, 0.03806, 0.6913, 0.08427, 0.7778, 0.1464, 0.8536, 0.2222, 0.9157, 0.3087, 0.9619, 0.4025, 0.9904])
me_cylinder.materials.append(mat_plastic_004)
me_cylinder.use_remesh_preserve_volume = False
me_cylinder.use_remesh_preserve_attributes = False
me_cylinder.use_mirror_vertex_groups = False
me_cylinder.update()

# ---- objects
ob_cube_005 = bpy.data.objects.new('Cube.005', me_cube_000)
ob_cylinder_006 = bpy.data.objects.new('Cylinder.006', me_cylinder_008)
ob_cylinder_005 = bpy.data.objects.new('Cylinder.005', me_cylinder_005)
ob_cylinder_004 = bpy.data.objects.new('Cylinder.004', me_cylinder_004)
ob_cylinder_003 = bpy.data.objects.new('Cylinder.003', me_cylinder_003)
ob_cube_007 = bpy.data.objects.new('Cube.007', me_cube_013)
ob_cube_003 = bpy.data.objects.new('Cube.003', me_cube_011)
ob_cube_002 = bpy.data.objects.new('Cube.002', me_cube_010)
ob_cube_004 = bpy.data.objects.new('Cube.004', me_cube_009)
ob_cube_006 = bpy.data.objects.new('Cube.006', me_cube_007)
ob_cube_001 = bpy.data.objects.new('Cube.001', me_cube_002)
ob_cube = bpy.data.objects.new('Cube', me_cube_001)
ob_cylinder_002 = bpy.data.objects.new('Cylinder.002', me_cylinder_002)
ob_cylinder_001 = bpy.data.objects.new('Cylinder.001', me_cylinder_001)
ob_cylinder = bpy.data.objects.new('Cylinder', me_cylinder)
ob_camera = bpy.data.objects.new('Camera', cam_camera)

# ---- transforms, parenting, visibility, modifiers, constraints
ob_cube_005.location = (0.21, 0.0, -0.04368)
ob_cube_005.rotation_euler = (0.0, 0.0, 3.142)
ob_cube_005.scale = (0.2, 0.025, 0.02)
ob_cube_005.lineart.crease_threshold = 0.0
_m = ob_cube_005.modifiers.new('Subsurf', 'SUBSURF')
_m.uv_smooth = 'PRESERVE_CORNERS'
_m.quality = 2
_m.levels = 3
_m.show_only_control_edges = False
ob_cylinder_006.location = (-0.2801, 0.0, -0.3)
ob_cylinder_006.rotation_euler = (1.571, 0.0, -0.4363)
ob_cylinder_006.scale = (0.025, 0.025, 0.025)
ob_cylinder_006.lineart.crease_threshold = 0.0
ob_cylinder_005.location = (0.2801, 0.0, -0.3)
ob_cylinder_005.rotation_euler = (1.571, 0.0, -0.4363)
ob_cylinder_005.scale = (0.025, 0.025, 0.025)
ob_cylinder_005.lineart.crease_threshold = 0.0
ob_cylinder_004.location = (0.004527, 0.2801, -0.3)
ob_cylinder_004.rotation_euler = (1.571, 0.0, 1.571)
ob_cylinder_004.scale = (0.025, 0.025, 0.025)
ob_cylinder_004.lineart.crease_threshold = 0.0
ob_cylinder_003.location = (0.004527, -0.2801, -0.3)
ob_cylinder_003.rotation_euler = (1.571, 0.0, 1.571)
ob_cylinder_003.scale = (0.025, 0.025, 0.025)
ob_cylinder_003.lineart.crease_threshold = 0.0
ob_cube_007.location = (-0.2209, 0.01433, 0.5007)
ob_cube_007.rotation_euler = (0.0, 0.0, 1.571)
ob_cube_007.scale = (0.2715, 0.025, 0.02)
ob_cube_007.lineart.crease_threshold = 0.0
_m = ob_cube_007.modifiers.new('Subsurf', 'SUBSURF')
_m.uv_smooth = 'PRESERVE_CORNERS'
_m.quality = 2
_m.levels = 2
_m.show_only_control_edges = False
ob_cube_003.location = (0.0, 0.21, -0.04368)
ob_cube_003.rotation_euler = (0.0, 0.0, -1.571)
ob_cube_003.scale = (0.2, 0.025, 0.02)
ob_cube_003.lineart.crease_threshold = 0.0
_m = ob_cube_003.modifiers.new('Subsurf', 'SUBSURF')
_m.uv_smooth = 'PRESERVE_CORNERS'
_m.quality = 2
_m.levels = 3
_m.show_only_control_edges = False
ob_cube_002.location = (-0.21, 0.0, -0.04368)
ob_cube_002.scale = (0.2, 0.025, 0.02)
ob_cube_002.lineart.crease_threshold = 0.0
_m = ob_cube_002.modifiers.new('Subsurf', 'SUBSURF')
_m.uv_smooth = 'PRESERVE_CORNERS'
_m.quality = 2
_m.levels = 3
_m.show_only_control_edges = False
ob_cube_004.location = (0.0, -0.21, -0.04368)
ob_cube_004.rotation_euler = (0.0, 0.0, 1.571)
ob_cube_004.scale = (0.2, 0.025, 0.02)
ob_cube_004.lineart.crease_threshold = 0.0
_m = ob_cube_004.modifiers.new('Subsurf', 'SUBSURF')
_m.uv_smooth = 'PRESERVE_CORNERS'
_m.quality = 2
_m.levels = 3
_m.show_only_control_edges = False
ob_cube_006.location = (0.2302, 0.01433, 0.5007)
ob_cube_006.rotation_euler = (0.0, 0.0, 1.571)
ob_cube_006.scale = (0.2715, 0.025, 0.02)
ob_cube_006.lineart.crease_threshold = 0.0
_m = ob_cube_006.modifiers.new('Subsurf', 'SUBSURF')
_m.uv_smooth = 'PRESERVE_CORNERS'
_m.quality = 2
_m.levels = 2
_m.show_only_control_edges = False
ob_cube_001.location = (0.0, 0.2346, 0.6618)
ob_cube_001.rotation_euler = (1.571, 1.571, 0.0)
ob_cube_001.scale = (0.38, 0.2203, 0.032)
ob_cube_001.lineart.crease_threshold = 0.0
_m = ob_cube_001.modifiers.new('Subsurf', 'SUBSURF')
_m.uv_smooth = 'PRESERVE_CORNERS'
_m.quality = 2
_m.levels = 2
_m.show_only_control_edges = False
ob_cube.location = (0.0, 0.0, 0.2969)
ob_cube.scale = (0.2667, 0.2934, 0.03206)
ob_cube.lineart.crease_threshold = 0.0
_m = ob_cube.modifiers.new('Subsurf', 'SUBSURF')
_m.uv_smooth = 'PRESERVE_CORNERS'
_m.quality = 2
_m.levels = 2
_m.show_only_control_edges = False
ob_cylinder_002.location = (0.0, 0.0, 0.2216)
ob_cylinder_002.scale = (0.025, 0.025, 0.05)
ob_cylinder_002.lineart.crease_threshold = 0.0
ob_cylinder_001.location = (0.0, 0.0, 0.1233)
ob_cylinder_001.scale = (0.05, 0.05, 0.05)
ob_cylinder_001.lineart.crease_threshold = 0.0
ob_cylinder.location = (0.0, 0.0, 0.0)
ob_cylinder.scale = (0.075, 0.075, 0.075)
ob_cylinder.lineart.crease_threshold = 0.0
ob_camera.location = (7.481, -6.508, 5.344)
ob_camera.rotation_euler = (1.109, 0.01082, 0.8149)
ob_camera.lock_rotations_4d = False
ob_camera.empty_display_type = 'ARROWS'
ob_camera.color = (0.0, 0.0, 0.0, 0.0)
ob_camera.display_type = 'WIRE'
ob_camera.lineart.crease_threshold = 0.0

# ---- collection membership
col_collection_1.objects.link(ob_cube_005)
col_collection_1.objects.link(ob_cylinder_006)
col_collection_1.objects.link(ob_cylinder_005)
col_collection_1.objects.link(ob_cylinder_004)
col_collection_1.objects.link(ob_cylinder_003)
col_collection_1.objects.link(ob_cube_007)
col_collection_1.objects.link(ob_cube_003)
col_collection_1.objects.link(ob_cube_002)
col_collection_1.objects.link(ob_cube_004)
col_collection_1.objects.link(ob_cube_006)
col_collection_1.objects.link(ob_cube_001)
col_collection_1.objects.link(ob_cube)
col_collection_1.objects.link(ob_cylinder_002)
col_collection_1.objects.link(ob_cylinder_001)
col_collection_1.objects.link(ob_cylinder)
col_collection_1.objects.link(ob_camera)

# ---- scene / render settings (as saved in the file)
scene.camera = ob_camera
scene.frame_start = 1; scene.frame_end = 250; scene.frame_set(1)
scene.render.engine = 'BLENDER_EEVEE_NEXT'
scene.render.image_settings.color_mode = 'RGB'
scene.render.image_settings.compression = 90
scene.render.resolution_percentage = 50
scene.render.dither_intensity = 0.0
scene.cycles.use_denoising = False
scene.cycles.samples = 10
scene.cycles.sampling_pattern = 'TABULATED_SOBOL'
scene.cycles.light_sampling_threshold = 0.0
scene.cycles.use_adaptive_sampling = False
scene.cycles.use_light_tree = False
scene.cycles.blur_glossy = 0.0
scene.cycles.volume_bounces = 1
scene.cycles.pixel_filter_type = 'GAUSSIAN'
scene.cycles.sample_clamp_indirect = 0.0
scene.view_settings.view_transform = 'Standard'
bpy.context.view_layer.update()

# ---- added for rendering (the .blend has no usable light): sun
light_auto_sun = bpy.data.lights.new('AutoSun', 'SUN')
light_auto_sun.energy = 3.0
light_auto_sun.angle = 0.0523599
ob_auto_sun = bpy.data.objects.new('AutoSun', light_auto_sun)
scene.collection.objects.link(ob_auto_sun)
ob_auto_sun.rotation_euler = (0.872665, 0.174533, 0.523599)
bpy.context.view_layer.update()
